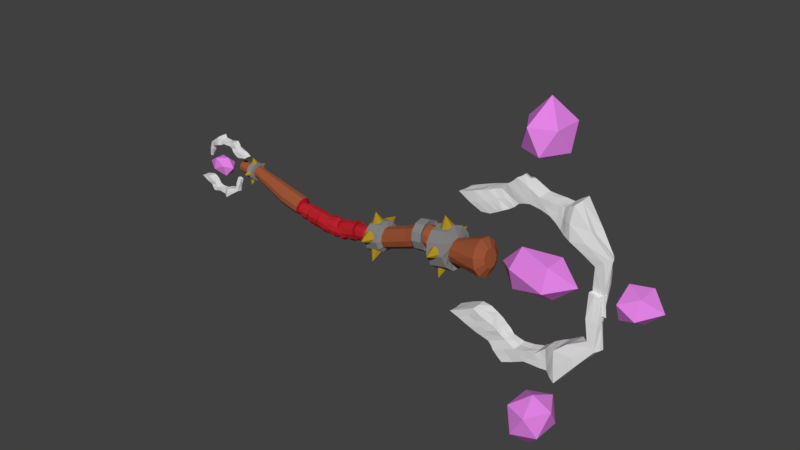 # Source: WandStage3.blend  (saved by Blender 2.77.0; exported with 4.5.12 LTS)
import bpy
from mathutils import Matrix  # noqa: F401  (used for matrix-valued properties, if any)

bpy.ops.wm.read_factory_settings(use_empty=True)
scene = bpy.context.scene
scene.name = 'Scene'

# ---- collections
col_collection_1 = bpy.data.collections.new('Collection 1'); scene.collection.children.link(col_collection_1)

# ---- materials (node trees are filled in below, after node groups)
mat_material = bpy.data.materials.new('Material')
mat_material.alpha_threshold = 0.0
mat_material.use_transparent_shadow = False
mat_material.diffuse_color = (0.3383, 0.09158, 0.03795, 1.0)
mat_material.roughness = 0.5
mat_material_001 = bpy.data.materials.new('Material.001')
mat_material_001.alpha_threshold = 0.0
mat_material_001.use_transparent_shadow = False
mat_material_001.diffuse_color = (0.2496, 0.2496, 0.2496, 1.0)
mat_material_001.roughness = 0.5
mat_material_002 = bpy.data.materials.new('Material.002')
mat_material_002.alpha_threshold = 0.0
mat_material_002.use_transparent_shadow = False
mat_material_002.diffuse_color = (0.4819, 0.01708, 0.02596, 1.0)
mat_material_002.roughness = 0.5
mat_gold = bpy.data.materials.new('Gold')
mat_gold.alpha_threshold = 0.0
mat_gold.use_transparent_shadow = False
mat_gold.diffuse_color = (0.4339, 0.2893, 0.01735, 1.0)
mat_gold.roughness = 0.5
mat_material_003 = bpy.data.materials.new('Material.003')
mat_material_003.alpha_threshold = 0.0
mat_material_003.use_transparent_shadow = False
mat_material_003.diffuse_color = (0.7868, 0.2326, 0.8, 1.0)
mat_material_003.roughness = 0.5
mat_material_004 = bpy.data.materials.new('Material.004')
mat_material_004.alpha_threshold = 0.0
mat_material_004.use_transparent_shadow = False
mat_material_004.roughness = 0.5

# ---- material node trees

# ---- world
world_world = bpy.data.worlds.new('World'); scene.world = world_world
world_world.color = (0.05088, 0.05088, 0.05088)
world_world.use_sun_shadow = False
world_world.sun_shadow_jitter_overblur = 0.0
world_world.cycles.sampling_method = 'MANUAL'

# ---- meshes
me_circle = bpy.data.meshes.new('Circle')
me_circle.from_pydata([(8.067, -0.06416, 14.45), (7.888, -0.4242, 14.35), (7.486, -0.5131, 14.33), (7.163, -0.264, 14.39), (7.163, 0.1356, 14.5), (7.486, 0.3848, 14.56), (7.888, 0.2959, 14.54), (7.592, -0.3022, 15.37), (8.047, 1.269, 13.35), (7.868, 1.176, 13.71), (7.466, 1.153, 13.8), (7.143, 1.218, 13.55), (7.143, 1.321, 13.15), (7.466, 1.385, 12.9), (7.868, 1.362, 12.99), (7.572, 2.19, 13.59), (8.186, 0.8729, 12.04), (8.007, 1.177, 12.25), (7.605, 1.252, 12.31), (7.282, 1.042, 12.16), (7.282, 0.7042, 11.92), (7.605, 0.4939, 11.77), (8.007, 0.5689, 11.83), (7.711, 1.421, 11.26), (8.131, -0.5236, 11.8), (7.952, -0.2051, 11.61), (7.549, -0.1264, 11.56), (7.227, -0.3468, 11.69), (7.227, -0.7004, 11.91), (7.549, -0.9208, 12.04), (7.952, -0.8422, 11.99), (7.655, -1.014, 10.98), (8.131, -1.364, 13.09), (7.952, -1.364, 12.72), (7.549, -1.364, 12.62), (7.227, -1.364, 12.88), (7.227, -1.364, 13.29), (7.549, -1.364, 13.55), (7.952, -1.364, 13.46), (7.655, -2.315, 13.09), (2.08, -0.9894, 12.02), (1.901, -0.9894, 11.65), (1.499, -0.9894, 11.56), (1.176, -0.9894, 11.81), (1.176, -0.9894, 12.23), (1.499, -0.9894, 12.48), (1.901, -0.9894, 12.39), (1.604, -1.941, 12.02), (2.278, -0.5236, 10.96), (2.099, -0.2051, 10.77), (1.696, -0.1264, 10.72), (1.374, -0.3468, 10.86), (1.374, -0.7004, 11.07), (1.696, -0.9208, 11.2), (2.099, -0.8422, 11.15), (1.802, -1.014, 10.15), (2.135, 0.8729, 10.97), (1.956, 1.177, 11.19), (1.554, 1.252, 11.24), (1.231, 1.042, 11.09), (1.231, 0.7042, 10.85), (1.554, 0.4939, 10.71), (1.956, 0.5689, 10.76), (1.66, 1.421, 10.19), (1.997, 0.9384, 12.28), (1.818, 0.8454, 12.64), (1.415, 0.8224, 12.73), (1.093, 0.8868, 12.48), (1.093, 0.99, 12.08), (1.415, 1.054, 11.83), (1.818, 1.031, 11.92), (1.521, 1.859, 12.52), (2.017, -0.06416, 12.77), (1.837, -0.4242, 12.67), (1.435, -0.5131, 12.65), (1.112, -0.264, 12.71), (1.112, 0.1356, 12.82), (1.435, 0.3848, 12.88), (1.837, 0.2959, 12.86), (1.541, -0.3022, 13.69), (-10.62, -0.02263, 13.81), (-10.71, -0.1986, 13.77), (-10.91, -0.2421, 13.76), (-11.07, -0.1203, 13.79), (-11.07, 0.07505, 13.84), (-10.91, 0.1968, 13.87), (-10.71, 0.1534, 13.86), (-10.86, -0.139, 14.26), (-10.63, 0.6293, 13.28), (-10.72, 0.5838, 13.45), (-10.92, 0.5726, 13.5), (-11.08, 0.6041, 13.38), (-11.08, 0.6546, 13.18), (-10.92, 0.686, 13.06), (-10.72, 0.6748, 13.1), (-10.87, 1.08, 13.39), (-10.57, 0.4355, 12.64), (-10.65, 0.5841, 12.74), (-10.85, 0.6208, 12.77), (-11.01, 0.518, 12.7), (-11.01, 0.353, 12.58), (-10.85, 0.2502, 12.51), (-10.65, 0.2869, 12.53), (-10.8, 0.7033, 12.26), (-10.59, -0.2472, 12.52), (-10.68, -0.09151, 12.43), (-10.88, -0.05305, 12.4), (-11.03, -0.1608, 12.47), (-11.03, -0.3337, 12.57), (-10.88, -0.4414, 12.64), (-10.68, -0.403, 12.61), (-10.82, -0.4871, 12.12), (-10.59, -0.6579, 13.15), (-10.68, -0.6579, 12.97), (-10.88, -0.6579, 12.92), (-11.03, -0.6579, 13.05), (-11.03, -0.6579, 13.25), (-10.88, -0.6579, 13.38), (-10.68, -0.6579, 13.33), (-10.82, -1.123, 13.15), (-12.71, -0.5471, 12.97), (-13.18, -0.1713, 12.36), (-13.18, 0.06093, 13.21), (-13.18, -0.5471, 13.73), (-13.18, -1.155, 13.21), (-13.18, -0.9229, 12.36), (-14.21, 0.06093, 12.74), (-14.21, -0.1713, 13.58), (-14.21, -0.9229, 13.58), (-14.21, -1.155, 12.74), (-14.21, -0.5471, 12.21), (-15.21, -0.5471, 12.97), (15.35, -0.6467, 21.74), (14.14, 0.464, 22.49), (15.82, 1.15, 22.49), (16.85, -0.6467, 22.49), (15.82, -2.444, 22.49), (14.14, -1.757, 22.49), (14.89, 1.15, 24.11), (16.57, 0.464, 24.11), (16.57, -1.757, 24.11), (14.89, -2.444, 24.11), (13.85, -0.6467, 24.11), (15.35, -0.6467, 25.69), (15.35, -0.6467, 4.796), (14.14, -1.757, 4.052), (15.82, -2.444, 4.052), (16.85, -0.6467, 4.052), (15.82, 1.15, 4.052), (14.14, 0.464, 4.052), (14.89, -2.444, 2.428), (16.57, -1.757, 2.428), (16.57, 0.464, 2.428), (14.89, 1.15, 2.428), (13.85, -0.6467, 2.428), (15.35, -0.6467, 0.852), (20.26, 0.4766, 13.58), (20.84, -0.396, 12.63), (20.84, -0.9354, 13.94), (20.84, 0.4766, 14.76), (20.84, 1.889, 13.94), (20.84, 1.349, 12.63), (22.12, -0.9354, 13.22), (22.12, -0.396, 14.53), (22.12, 1.349, 14.53), (22.12, 1.889, 13.22), (22.12, 0.4766, 12.4), (23.35, 0.4766, 13.58), (12.08, -1.49e-08, 13.46), (13.48, -0.8727, 12.26), (13.48, -1.412, 13.92), (13.48, -1.49e-08, 14.94), (13.48, 1.412, 13.92), (13.48, 0.8727, 12.26), (15.96, -1.412, 13.0), (15.96, -0.8727, 14.66), (15.96, 0.8727, 14.66), (15.96, 1.412, 13.0), (15.96, -1.49e-08, 11.97), (17.7, -1.49e-08, 13.46), (-11.13, -0.1256, 14.31), (-11.5, -0.099, 14.51), (-11.16, -0.7461, 14.29), (-11.52, -0.7215, 14.51), (-11.84, -0.1177, 14.16), (-12.23, -0.1109, 14.36), (-11.87, -0.7154, 14.14), (-12.23, -0.7425, 14.36), (-11.82, -0.1334, 14.66), (-11.81, -0.7138, 14.67), (-12.46, -0.7102, 14.53), (-12.46, -0.1642, 14.53), (-12.1, -0.1931, 14.83), (-12.09, -0.6473, 14.82), (-12.62, -0.6518, 14.71), (-12.61, -0.1886, 14.72), (-12.21, -0.1466, 15.0), (-12.21, -0.7068, 14.99), (-12.85, -0.7079, 14.86), (-12.87, -0.1647, 14.85), (-12.38, -0.1373, 15.23), (-12.4, -0.7116, 15.22), (-13.04, -0.6881, 15.1), (-13.02, -0.1476, 15.09), (-13.4, -0.7068, 14.87), (-13.4, -0.1324, 14.86), (-13.47, -0.7047, 15.15), (-13.46, -0.1513, 15.15), (-13.74, -0.6931, 14.7), (-13.74, -0.1539, 14.71), (-13.65, -0.6891, 15.18), (-13.65, -0.1553, 15.19), (-14.02, -0.8263, 14.66), (-14.07, -0.01655, 14.65), (-13.86, -0.8306, 15.36), (-13.87, -0.03717, 15.36), (-14.86, -0.6185, 14.38), (-14.76, -0.2299, 14.36), (-14.96, -0.5892, 14.61), (-15.07, -0.282, 14.61), (-15.07, -0.5253, 13.41), (-15.15, -0.3062, 13.41), (-15.3, -0.5033, 13.49), (-15.43, -0.32, 13.47), (-11.34, -0.1049, 14.41), (-11.53, -0.4231, 14.5), (-11.36, -0.714, 14.42), (-11.17, -0.4378, 14.3), (-11.88, -0.722, 14.43), (-12.04, -0.7483, 14.25), (-11.53, -0.7227, 14.22), (-12.24, -0.4413, 14.35), (-12.06, -0.1147, 14.23), (-11.88, -0.4369, 14.15), (-11.86, -0.09355, 14.43), (-11.5, -0.09933, 14.22), (-11.78, -0.4124, 14.67), (-12.14, -0.712, 14.6), (-12.46, -0.4258, 14.53), (-12.14, -0.1319, 14.6), (-11.66, -0.1223, 14.59), (-11.65, -0.7148, 14.59), (-12.34, -0.1112, 14.45), (-12.36, -0.7146, 14.43), (-12.09, -0.4059, 14.82), (-12.35, -0.6519, 14.78), (-12.62, -0.4252, 14.71), (-12.34, -0.1925, 14.77), (-12.53, -0.671, 14.64), (-12.55, -0.1748, 14.62), (-11.95, -0.1783, 14.75), (-11.96, -0.6791, 14.75), (-12.22, -0.4424, 14.99), (-12.53, -0.6918, 14.92), (-12.86, -0.41, 14.86), (-12.53, -0.1498, 14.92), (-12.73, -0.1678, 14.79), (-12.16, -0.174, 14.92), (-12.17, -0.6765, 14.91), (-12.73, -0.6699, 14.79), (-12.4, -0.4195, 15.22), (-12.7, -0.6725, 15.17), (-13.03, -0.4182, 15.1), (-12.7, -0.1515, 15.16), (-12.95, -0.6987, 14.98), (-12.93, -0.1592, 14.98), (-12.31, -0.146, 15.11), (-12.3, -0.6963, 15.12), (-13.4, -0.4272, 14.87), (-13.47, -0.427, 15.15), (-13.42, -0.7051, 15.01), (-13.44, -0.1478, 15.0), (-13.14, -0.7095, 14.85), (-13.14, -0.1597, 14.87), (-13.28, -0.1422, 15.13), (-13.23, -0.7076, 15.11), (-13.75, -0.3964, 14.69), (-13.66, -0.428, 15.17), (-13.69, -0.6997, 14.94), (-13.71, -0.1415, 14.94), (-13.58, -0.16, 14.78), (-13.57, -0.1473, 15.16), (-13.56, -0.6946, 15.16), (-13.56, -0.688, 14.79), (-14.03, -0.4103, 14.66), (-13.88, -0.4037, 15.38), (-13.95, -0.8454, 14.98), (-13.93, 0.003438, 14.99), (-13.75, -0.7833, 15.27), (-13.87, -0.7688, 14.68), (-13.89, -0.07719, 14.68), (-13.76, -0.0807, 15.26), (-14.79, -0.4136, 14.39), (-15.04, -0.4203, 14.61), (-14.92, -0.6055, 14.5), (-14.92, -0.2318, 14.52), (-14.41, -0.1211, 14.52), (-14.41, -0.1729, 15.0), (-14.44, -0.739, 14.96), (-14.36, -0.7287, 14.5), (-15.06, -0.4344, 13.41), (-15.33, -0.426, 13.48), (-15.21, -0.5513, 13.44), (-15.2, -0.2811, 13.44), (-15.16, -0.2579, 14.06), (-15.17, -0.5552, 14.04), (-14.92, -0.6196, 13.93), (-14.9, -0.2742, 13.9), (-15.08, -0.2627, 13.98), (-14.92, -0.4534, 13.9), (-15.05, -0.5862, 13.97), (-15.2, -0.4289, 13.45), (-14.43, -0.3893, 14.51), (-14.44, -0.7526, 14.76), (-14.45, -0.3718, 14.93), (-15.19, -0.3791, 14.09), (-13.77, -0.4123, 15.27), (-13.81, -0.05881, 14.96), (-13.89, -0.4135, 14.68), (-14.44, -0.1078, 14.73), (-13.58, -0.4078, 14.78), (-13.56, -0.7039, 14.97), (-13.57, -0.4276, 15.16), (-13.82, -0.7626, 14.96), (-13.25, -0.4334, 15.13), (-13.16, -0.6889, 15.0), (-13.19, -0.1437, 14.99), (-13.57, -0.1511, 14.98), (-12.62, -0.689, 15.05), (-12.62, -0.1518, 15.05), (-12.32, -0.4368, 15.09), (-12.69, -0.4164, 15.17), (-12.15, -0.4277, 14.91), (-12.75, -0.4167, 14.79), (-12.43, -0.6795, 14.85), (-13.13, -0.4156, 14.88), (-12.23, -0.6668, 14.68), (-12.25, -0.1553, 14.69), (-11.94, -0.3991, 14.75), (-12.43, -0.164, 14.85), (-12.34, -0.4382, 14.45), (-12.01, -0.7389, 14.51), (-12.01, -0.1136, 14.52), (-12.53, -0.4154, 14.62), (-11.66, -0.422, 14.59), (-11.52, -0.4694, 14.22), (-11.71, -0.08748, 14.31), (-12.06, -0.4386, 14.25), (-11.69, -0.7038, 14.33), (-11.37, -0.4176, 14.4), (-16.2, -0.1256, 11.46), (-15.83, -0.099, 11.26), (-16.18, -0.7461, 11.48), (-15.82, -0.7215, 11.26), (-15.5, -0.1177, 11.61), (-15.1, -0.1109, 11.41), (-15.46, -0.7154, 11.62), (-15.1, -0.7425, 11.41), (-15.52, -0.1334, 11.11), (-15.52, -0.7138, 11.1), (-14.87, -0.7102, 11.24), (-14.88, -0.1642, 11.24), (-15.23, -0.1931, 10.94), (-15.25, -0.6473, 10.94), (-14.72, -0.6518, 11.06), (-14.72, -0.1886, 11.04), (-15.12, -0.1466, 10.77), (-15.12, -0.7068, 10.78), (-14.49, -0.7079, 10.91), (-14.46, -0.1647, 10.92), (-14.95, -0.1373, 10.54), (-14.93, -0.7116, 10.55), (-14.3, -0.6881, 10.67), (-14.31, -0.1476, 10.68), (-13.93, -0.7068, 10.9), (-13.93, -0.1324, 10.91), (-13.87, -0.7047, 10.62), (-13.87, -0.1513, 10.62), (-13.59, -0.6931, 11.06), (-13.6, -0.1539, 11.06), (-13.68, -0.6891, 10.59), (-13.68, -0.1553, 10.58), (-13.31, -0.8263, 11.11), (-13.26, -0.01655, 11.12), (-13.47, -0.8306, 10.41), (-13.46, -0.03717, 10.41), (-12.48, -0.6185, 11.38), (-12.57, -0.2299, 11.41), (-12.37, -0.5892, 11.16), (-12.27, -0.282, 11.15), (-12.26, -0.5253, 12.36), (-12.18, -0.3062, 12.36), (-12.04, -0.5033, 12.28), (-11.9, -0.32, 12.3), (-15.99, -0.1049, 11.36), (-15.8, -0.4231, 11.27), (-15.98, -0.714, 11.35), (-16.17, -0.4378, 11.47), (-15.45, -0.722, 11.34), (-15.3, -0.7483, 11.52), (-15.8, -0.7227, 11.55), (-15.09, -0.4413, 11.42), (-15.27, -0.1147, 11.54), (-15.45, -0.4369, 11.62), (-15.47, -0.09355, 11.34), (-15.84, -0.09933, 11.54), (-15.55, -0.4124, 11.1), (-15.19, -0.712, 11.17), (-14.88, -0.4258, 11.24), (-15.19, -0.1319, 11.16), (-15.67, -0.1223, 11.18), (-15.68, -0.7148, 11.18), (-14.99, -0.1112, 11.32), (-14.98, -0.7146, 11.34), (-15.24, -0.4059, 10.95), (-14.99, -0.6519, 10.99), (-14.71, -0.4252, 11.06), (-15.0, -0.1925, 11.0), (-14.8, -0.671, 11.13), (-14.78, -0.1748, 11.14), (-15.38, -0.1783, 11.02), (-15.37, -0.6791, 11.02), (-15.11, -0.4424, 10.78), (-14.8, -0.6918, 10.85), (-14.47, -0.41, 10.91), (-14.8, -0.1498, 10.85), (-14.6, -0.1678, 10.98), (-15.17, -0.174, 10.85), (-15.17, -0.6765, 10.86), (-14.6, -0.6699, 10.98), (-14.93, -0.4195, 10.55), (-14.63, -0.6725, 10.59), (-14.3, -0.4182, 10.67), (-14.63, -0.1515, 10.61), (-14.38, -0.6987, 10.79), (-14.4, -0.1592, 10.79), (-15.03, -0.146, 10.66), (-15.03, -0.6963, 10.65), (-13.93, -0.4272, 10.9), (-13.86, -0.427, 10.62), (-13.91, -0.7051, 10.76), (-13.9, -0.1478, 10.76), (-14.19, -0.7095, 10.92), (-14.19, -0.1597, 10.9), (-14.05, -0.1422, 10.64), (-14.1, -0.7076, 10.66), (-13.58, -0.3964, 11.08), (-13.68, -0.428, 10.6), (-13.64, -0.6997, 10.83), (-13.62, -0.1415, 10.83), (-13.75, -0.16, 10.98), (-13.76, -0.1473, 10.61), (-13.77, -0.6946, 10.6), (-13.77, -0.688, 10.98), (-13.3, -0.4103, 11.11), (-13.45, -0.4037, 10.39), (-13.39, -0.8454, 10.79), (-13.4, 0.003438, 10.78), (-13.58, -0.7833, 10.5), (-13.46, -0.7688, 11.09), (-13.44, -0.07719, 11.09), (-13.57, -0.0807, 10.51), (-12.55, -0.4136, 11.38), (-12.29, -0.4203, 11.16), (-12.41, -0.6055, 11.27), (-12.41, -0.2318, 11.25), (-12.92, -0.1211, 11.25), (-12.92, -0.1729, 10.77), (-12.89, -0.739, 10.81), (-12.97, -0.7287, 11.27), (-12.27, -0.4344, 12.36), (-12.01, -0.426, 12.29), (-12.12, -0.5513, 12.33), (-12.13, -0.2811, 12.32), (-12.17, -0.2579, 11.71), (-12.16, -0.5552, 11.72), (-12.41, -0.6196, 11.84), (-12.43, -0.2742, 11.86), (-12.26, -0.2627, 11.79), (-12.42, -0.4534, 11.87), (-12.28, -0.5862, 11.8), (-12.14, -0.4289, 12.32), (-12.91, -0.3893, 11.26), (-12.89, -0.7526, 11.01), (-12.88, -0.3718, 10.84), (-12.15, -0.3791, 11.68), (-13.56, -0.4123, 10.5), (-13.52, -0.05881, 10.8), (-13.44, -0.4135, 11.09), (-12.89, -0.1078, 11.04), (-13.75, -0.4078, 10.98), (-13.77, -0.7039, 10.8), (-13.77, -0.4276, 10.61), (-13.51, -0.7626, 10.81), (-14.08, -0.4334, 10.64), (-14.18, -0.6889, 10.77), (-14.15, -0.1437, 10.78), (-13.77, -0.1511, 10.79), (-14.72, -0.689, 10.72), (-14.71, -0.1518, 10.72), (-15.01, -0.4368, 10.68), (-14.65, -0.4164, 10.6), (-15.19, -0.4277, 10.86), (-14.59, -0.4167, 10.98), (-14.91, -0.6795, 10.92), (-14.2, -0.4156, 10.89), (-15.1, -0.6668, 11.09), (-15.08, -0.1553, 11.08), (-15.39, -0.3991, 11.02), (-14.9, -0.164, 10.92), (-14.99, -0.4382, 11.32), (-15.32, -0.7389, 11.25), (-15.32, -0.1136, 11.25), (-14.8, -0.4154, 11.15), (-15.67, -0.422, 11.18), (-15.82, -0.4694, 11.55), (-15.63, -0.08748, 11.45), (-15.28, -0.4386, 11.52), (-15.65, -0.7038, 11.43), (-15.96, -0.4176, 11.37), (8.706, 0.2158, 8.849), (9.913, 0.2728, 8.381), (8.756, -1.114, 8.903), (9.947, -1.061, 8.405), (10.52, 0.2328, 9.695), (11.79, 0.2472, 9.276), (10.61, -1.048, 9.775), (11.79, -1.106, 9.272), (10.92, 0.1991, 8.062), (10.91, -1.044, 8.035), (12.58, -1.037, 8.837), (12.56, 0.1331, 8.84), (11.85, 0.07121, 7.686), (11.81, -0.902, 7.685), (13.17, -0.9117, 8.334), (13.17, 0.08086, 8.295), (12.3, 0.1709, 7.195), (12.3, -1.03, 7.225), (13.94, -1.032, 7.974), (13.99, 0.1321, 8.028), (12.99, 0.1907, 6.534), (13.03, -1.04, 6.591), (14.68, -0.9894, 7.315), (14.64, 0.1685, 7.325), (15.49, -1.03, 8.249), (15.48, 0.2011, 8.289), (15.92, -1.025, 7.369), (15.91, 0.1608, 7.392), (16.28, -1.0, 8.971), (16.27, 0.1553, 8.955), (16.46, -0.9916, 7.396), (16.47, 0.1521, 7.343), (17.01, -1.285, 9.273), (17.14, 0.4494, 9.334), (17.2, -1.295, 6.907), (17.22, 0.4053, 6.923), (19.07, -0.8404, 10.61), (18.8, -0.007683, 10.64), (19.57, -0.7774, 9.947), (19.86, -0.1193, 9.982), (18.8, -0.6405, 13.89), (19.0, -0.1711, 13.92), (19.48, -0.5934, 13.76), (19.84, -0.2007, 13.9), (9.37, 0.2602, 8.633), (9.987, -0.4217, 8.442), (9.425, -1.045, 8.608), (8.794, -0.4531, 8.878), (10.88, -1.062, 8.852), (11.15, -1.118, 9.52), (9.724, -1.064, 9.34), (11.81, -0.4607, 9.318), (11.2, 0.2391, 9.603), (10.62, -0.4511, 9.77), (10.84, 0.2845, 8.83), (9.638, 0.2721, 9.311), (10.84, -0.3987, 8.015), (11.76, -1.041, 8.451), (12.57, -0.4274, 8.846), (11.77, 0.2023, 8.43), (10.43, 0.2228, 8.215), (10.4, -1.047, 8.224), (12.18, 0.2465, 9.043), (12.2, -1.046, 9.099), (11.82, -0.3847, 7.694), (12.48, -0.9119, 7.98), (13.18, -0.4262, 8.334), (12.45, 0.07247, 8.0), (12.87, -0.9527, 8.522), (12.92, 0.1104, 8.585), (11.36, 0.1028, 7.846), (11.4, -0.9702, 7.848), (12.33, -0.463, 7.233), (13.12, -0.9973, 7.605), (13.99, -0.3935, 7.996), (13.13, 0.1639, 7.623), (13.56, 0.1253, 8.133), (12.09, 0.1121, 7.431), (12.1, -0.9645, 7.467), (13.56, -0.9505, 8.135), (13.03, -0.4139, 6.588), (13.83, -0.9559, 6.886), (14.67, -0.411, 7.312), (13.82, 0.1603, 6.93), (14.34, -1.012, 7.653), (14.29, 0.1437, 7.637), (12.67, 0.1722, 6.871), (12.67, -1.007, 6.843), (15.49, -0.4303, 8.248), (15.93, -0.4299, 7.393), (15.65, -1.026, 7.82), (15.7, 0.1682, 7.835), (14.75, -1.035, 8.175), (14.77, 0.1428, 8.115), (15.38, 0.1803, 7.352), (15.24, -1.031, 7.372), (16.3, -0.3643, 9.015), (16.47, -0.4322, 7.409), (16.36, -1.014, 8.188), (16.4, 0.1817, 8.183), (15.9, 0.142, 8.627), (16.22, 0.1693, 7.402), (16.18, -1.003, 7.383), (15.85, -0.9892, 8.606), (17.05, -0.3943, 9.267), (17.27, -0.3801, 6.873), (17.09, -1.326, 8.188), (17.06, 0.4923, 8.15), (16.82, -1.193, 7.14), (16.61, -1.162, 9.121), (16.66, 0.3195, 9.142), (16.83, 0.312, 7.187), (18.88, -0.4013, 10.57), (19.78, -0.4156, 9.973), (19.35, -0.8124, 10.26), (19.37, -0.01166, 10.22), (17.95, 0.2255, 9.938), (18.39, 0.1144, 8.384), (18.44, -1.098, 8.526), (17.81, -1.076, 9.969), (18.77, -0.4458, 13.87), (19.56, -0.4278, 13.79), (19.2, -0.6962, 13.86), (19.18, -0.1173, 13.84), (19.63, -0.06761, 11.83), (19.63, -0.7046, 11.88), (18.84, -0.8427, 12.13), (18.76, -0.1025, 12.19), (19.32, -0.07801, 12.05), (18.8, -0.4865, 12.2), (19.24, -0.7711, 12.06), (19.17, -0.4341, 13.84), (17.99, -0.3491, 9.984), (18.27, -1.128, 9.178), (18.45, -0.3117, 8.621), (19.72, -0.3273, 11.75), (16.87, -0.3984, 7.15), (16.7, 0.3589, 8.165), (16.67, -0.401, 9.127), (18.24, 0.254, 9.27), (15.91, -0.3888, 8.625), (16.02, -1.023, 8.007), (16.2, -0.4312, 7.392), (16.72, -1.149, 8.202), (15.3, -0.4437, 7.336), (14.93, -0.9912, 7.687), (14.99, 0.177, 7.76), (16.04, 0.1613, 7.983), (13.48, -0.9914, 7.241), (13.48, 0.1597, 7.255), (12.69, -0.4509, 6.944), (13.78, -0.4072, 6.882), (12.05, -0.4314, 7.45), (13.6, -0.4078, 8.17), (12.77, -0.9709, 7.781), (14.75, -0.4056, 8.077), (12.08, -0.9438, 8.234), (12.15, 0.1522, 8.205), (11.33, -0.3702, 7.846), (12.78, 0.1335, 7.794), (12.17, -0.454, 9.051), (11.32, -1.098, 8.647), (11.33, 0.2415, 8.632), (12.85, -0.4051, 8.594), (10.43, -0.4192, 8.23), (9.682, -0.5208, 9.344), (10.3, 0.2975, 9.133), (11.21, -0.4549, 9.541), (10.26, -1.023, 9.057), (9.446, -0.4098, 8.677), (8.9, -0.6402, 17.67), (10.12, -0.6972, 18.1), (8.948, 0.6892, 17.61), (10.15, 0.6365, 18.08), (10.69, -0.6572, 16.77), (11.98, -0.6716, 17.16), (10.78, 0.6235, 16.69), (11.97, 0.6816, 17.16), (11.13, -0.6235, 18.4), (11.12, 0.6201, 18.42), (12.78, 0.6124, 17.58), (12.76, -0.5575, 17.57), (12.07, -0.4956, 18.75), (12.03, 0.4776, 18.75), (13.38, 0.4873, 18.06), (13.38, -0.5053, 18.1), (12.54, -0.5953, 19.23), (12.54, 0.6052, 19.2), (14.16, 0.6074, 18.4), (14.21, -0.5565, 18.35), (13.24, -0.6151, 19.87), (13.28, 0.6154, 19.81), (14.92, 0.565, 19.04), (14.87, -0.593, 19.03), (15.7, 0.6051, 18.09), (15.69, -0.6255, 18.05), (16.15, 0.6005, 18.95), (16.14, -0.5852, 18.93), (16.46, 0.5757, 17.34), (16.46, -0.5797, 17.36), (16.69, 0.5672, 18.91), (16.71, -0.5765, 18.97), (17.19, 0.861, 17.02), (17.32, -0.8738, 16.96), (17.44, 0.8702, 19.38), (17.46, -0.8297, 19.37), (19.21, 0.416, 15.63), (18.94, -0.4167, 15.61), (19.73, 0.353, 16.28), (20.02, -0.3051, 16.24), (18.85, 0.2161, 12.36), (19.06, -0.2533, 12.32), (19.54, 0.169, 12.47), (19.9, -0.2237, 12.32), (9.57, -0.6846, 17.87), (10.19, -0.002683, 18.04), (9.625, 0.6205, 17.89), (8.988, 0.0287, 17.64), (11.08, 0.6376, 17.61), (11.33, 0.6941, 16.93), (9.905, 0.6391, 17.15), (11.99, 0.03626, 17.12), (11.38, -0.6635, 16.85), (10.79, 0.02669, 16.7), (11.03, -0.7089, 17.63), (9.819, -0.6965, 17.18), (11.05, -0.02566, 18.44), (11.96, 0.6162, 17.98), (12.76, 0.002986, 17.57), (11.97, -0.6267, 18.01), (10.64, -0.6472, 18.26), (10.61, 0.6223, 18.25), (12.37, -0.6709, 17.38), (12.39, 0.6219, 17.32), (12.04, -0.03971, 18.74), (12.7, 0.4875, 18.44), (13.39, 0.0018, 18.06), (12.67, -0.4969, 18.42), (13.07, 0.5283, 17.88), (13.12, -0.5348, 17.82), (11.58, -0.5272, 18.6), (11.62, 0.5458, 18.6), (12.56, 0.03864, 19.19), (13.35, 0.5729, 18.79), (14.2, -0.03086, 18.38), (13.36, -0.5883, 18.78), (13.77, -0.5497, 18.25), (12.32, -0.5365, 19.0), (12.33, 0.5401, 18.96), (13.77, 0.5261, 18.25), (13.28, -0.01055, 19.81), (14.08, 0.5315, 19.49), (14.91, -0.01337, 19.05), (14.06, -0.5847, 19.45), (14.56, 0.5876, 18.71), (14.51, -0.5681, 18.73), (12.92, -0.5966, 19.54), (12.92, 0.5825, 19.57), (15.7, 0.005905, 18.09), (16.16, 0.005522, 18.93), (15.87, 0.6013, 18.51), (15.92, -0.5926, 18.49), (14.96, 0.6108, 18.18), (14.98, -0.5672, 18.24), (15.61, -0.6047, 18.99), (15.47, 0.6068, 18.97), (16.49, -0.06009, 17.3), (16.7, 0.007775, 18.9), (16.57, 0.5899, 18.12), (16.61, -0.6061, 18.13), (16.1, -0.5664, 17.7), (16.45, -0.5937, 18.91), (16.41, 0.5789, 18.93), (16.04, 0.5648, 17.72), (17.23, -0.03014, 17.03), (17.51, -0.0443, 19.41), (17.3, 0.902, 18.1), (17.27, -0.9167, 18.14), (17.06, 0.7689, 19.16), (16.79, 0.738, 17.18), (16.84, -0.7439, 17.16), (17.07, -0.7364, 19.11), (19.03, -0.0231, 15.68), (19.94, -0.008815, 16.25), (19.5, 0.388, 15.97), (19.52, -0.4127, 16.01), (18.11, -0.6499, 16.33), (18.59, -0.5388, 17.87), (18.64, 0.674, 17.73), (17.97, 0.6521, 16.3), (18.83, 0.02135, 12.38), (19.62, 0.00335, 12.44), (19.26, 0.2718, 12.38), (19.24, -0.3071, 12.39), (19.74, -0.3568, 14.39), (19.74, 0.2802, 14.34), (18.94, 0.4183, 14.12), (18.86, -0.3219, 14.06), (19.42, -0.3464, 14.18), (18.9, 0.06212, 14.04), (19.34, 0.3467, 14.18), (19.22, 0.009661, 12.4), (18.15, -0.07529, 16.28), (18.45, 0.7033, 17.08), (18.64, -0.1127, 17.64), (19.83, -0.09711, 14.47), (17.11, -0.02598, 19.15), (16.91, -0.7833, 18.14), (16.86, -0.02337, 17.18), (18.41, -0.6784, 16.99), (16.1, -0.03563, 17.7), (16.23, 0.5988, 18.31), (16.43, 0.006753, 18.92), (16.93, 0.7246, 18.1), (15.53, 0.01925, 19.0), (15.16, 0.5668, 18.66), (15.21, -0.6014, 18.59), (16.26, -0.5857, 18.34), (13.71, 0.567, 19.15), (13.72, -0.5841, 19.13), (12.94, 0.0265, 19.47), (14.03, -0.01719, 19.5), (12.28, 0.007004, 18.98), (13.81, -0.0166, 18.22), (12.99, 0.5465, 18.63), (14.96, -0.01882, 18.28), (12.29, 0.5194, 18.19), (12.36, -0.5766, 18.22), (11.55, -0.05416, 18.6), (13.0, -0.5579, 18.61), (12.36, 0.02961, 17.37), (11.51, 0.6737, 17.8), (11.53, -0.6659, 17.81), (13.04, -0.01932, 17.81), (10.64, -0.005231, 18.24), (9.863, 0.09635, 17.15), (10.48, -0.7219, 17.34), (11.38, 0.03051, 16.91), (10.45, 0.5986, 17.42), (9.644, -0.01458, 17.82), (-12.07, 0.4616, 13.19), (-12.07, 0.3883, 13.43), (-12.07, 0.1918, 13.61), (-12.07, -0.0657, 13.64), (-12.07, -0.3023, 13.53), (-12.07, -0.4429, 13.32), (-12.07, -0.4429, 13.06), (-12.07, -0.3023, 12.84), (-12.07, -0.0657, 12.73), (-12.07, 0.1918, 12.77), (-12.07, 0.3883, 12.94), (-11.74, 0.3883, 13.43), (-11.74, 0.4616, 13.19), (-11.74, 0.1918, 13.61), (-11.74, -0.0657, 13.64), (-11.74, -0.3023, 13.53), (-11.74, -0.4429, 13.32), (-11.74, -0.4429, 13.06), (-11.74, -0.3023, 12.84), (-11.74, -0.0657, 12.73), (-11.74, 0.1918, 12.77), (-11.74, 0.3883, 12.94), (-11.47, 0.3883, 13.38), (-11.47, 0.4616, 13.13), (-11.47, 0.1918, 13.55), (-11.47, -0.0657, 13.58), (-11.47, -0.3023, 13.47), (-11.47, -0.4429, 13.26), (-11.47, -0.4429, 13.0), (-11.47, -0.3023, 12.78), (-11.47, -0.0657, 12.67), (-11.47, 0.1918, 12.71), (-11.47, 0.3883, 12.88), (-11.08, 0.3883, 13.38), (-11.08, 0.4616, 13.13), (-11.08, 0.1918, 13.55), (-11.08, -0.0657, 13.58), (-11.08, -0.3023, 13.47), (-11.08, -0.4429, 13.26), (-11.08, -0.4429, 13.0), (-11.08, -0.3023, 12.78), (-11.08, -0.0657, 12.67), (-11.08, 0.1918, 12.71), (-11.08, 0.3883, 12.88), (-10.52, 0.3883, 13.38), (-10.52, 0.4616, 13.13), (-10.52, 0.1918, 13.55), (-10.52, -0.0657, 13.58), (-10.52, -0.3023, 13.47), (-10.52, -0.4429, 13.26), (-10.52, -0.4429, 13.0), (-10.52, -0.3023, 12.78), (-10.52, -0.0657, 12.67), (-10.52, 0.1918, 12.71), (-10.52, 0.3883, 12.88), (-10.34, 0.3883, 13.38), (-10.34, 0.4616, 13.13), (-10.34, 0.1918, 13.55), (-10.34, -0.0657, 13.58), (-10.34, -0.3023, 13.47), (-10.34, -0.4429, 13.26), (-10.34, -0.4429, 13.0), (-10.34, -0.3023, 12.78), (-10.34, -0.0657, 12.67), (-10.34, 0.1918, 12.71), (-10.34, 0.3883, 12.88), (-7.332, 0.6022, 12.46), (-7.428, 0.7158, 12.09), (-7.266, 0.2974, 12.72), (-7.252, -0.1019, 12.77), (-7.293, -0.4688, 12.61), (-7.378, -0.6868, 12.28), (-7.479, -0.6868, 11.89), (-7.563, -0.4688, 11.56), (-7.605, -0.1019, 11.4), (-7.591, 0.2974, 11.45), (-7.525, 0.6022, 11.71), (-5.824, 0.6022, 12.07), (-5.92, 0.7158, 11.7), (-5.758, 0.2974, 12.33), (-5.744, -0.1019, 12.38), (-5.786, -0.4688, 12.22), (-5.87, -0.6868, 11.89), (-5.971, -0.6868, 11.5), (-6.055, -0.4688, 11.17), (-6.097, -0.1019, 11.01), (-6.083, 0.2974, 11.07), (-6.017, 0.6022, 11.32), (-5.306, 0.3671, 11.68), (-5.403, 0.4364, 11.46), (-5.24, 0.1813, 11.84), (-5.226, -0.06211, 11.87), (-5.268, -0.2858, 11.77), (-5.352, -0.4187, 11.57), (-5.453, -0.4187, 11.34), (-5.537, -0.2858, 11.14), (-5.579, -0.06211, 11.04), (-5.565, 0.1813, 11.08), (-5.499, 0.3671, 11.23), (-4.855, 0.3671, 11.61), (-4.952, 0.4364, 11.39), (-4.789, 0.1813, 11.77), (-4.775, -0.06211, 11.8), (-4.817, -0.2858, 11.7), (-4.901, -0.4187, 11.5), (-5.002, -0.4187, 11.27), (-5.086, -0.2858, 11.07), (-5.128, -0.06211, 10.97), (-5.114, 0.1813, 11.01), (-5.048, 0.3671, 11.16), (-4.308, 0.4244, 11.57), (-4.419, 0.5045, 11.3), (-4.232, 0.2096, 11.74), (-4.215, -0.07179, 11.78), (-4.264, -0.3304, 11.67), (-4.361, -0.484, 11.44), (-4.478, -0.484, 11.17), (-4.575, -0.3304, 10.94), (-4.624, -0.07179, 10.83), (-4.607, 0.2096, 10.87), (-4.531, 0.4244, 11.04), (-3.847, 0.4886, 11.54), (-3.976, 0.5808, 11.24), (-3.76, 0.2413, 11.74), (-3.741, -0.08266, 11.79), (-3.796, -0.3803, 11.66), (-3.909, -0.5573, 11.39), (-4.043, -0.5573, 11.08), (-4.155, -0.3803, 10.82), (-4.211, -0.08266, 10.69), (-4.192, 0.2413, 10.73), (-4.104, 0.4886, 10.94), (-3.174, 0.5079, 11.44), (-3.307, 0.6038, 11.13), (-3.083, 0.2508, 11.66), (-3.063, -0.08593, 11.7), (-3.121, -0.3954, 11.57), (-3.238, -0.5793, 11.29), (-3.377, -0.5793, 10.97), (-3.494, -0.3954, 10.7), (-3.551, -0.08593, 10.56), (-3.532, 0.2508, 10.61), (-3.441, 0.5079, 10.82), (-2.417, 0.5718, 11.32), (-2.414, 0.5858, 10.99), (-2.42, 0.3763, 11.6), (-2.422, 0.06127, 11.73), (-2.421, -0.2732, 11.66), (-2.419, -0.5209, 11.43), (-2.415, -0.6033, 11.11), (-2.412, -0.4941, 10.79), (-2.409, -0.228, 10.58), (-2.409, 0.1104, 10.55), (-2.411, 0.4138, 10.7), (-1.888, 0.519, 11.3), (-1.714, 0.5317, 11.01), (-2.03, 0.3415, 11.53), (-2.095, 0.05561, 11.64), (-2.064, -0.248, 11.59), (-1.945, -0.4728, 11.39), (-1.776, -0.5476, 11.11), (-1.612, -0.4485, 10.84), (-1.504, -0.207, 10.66), (-1.486, 0.1002, 10.63), (-1.565, 0.3756, 10.76), (-1.056, 0.4713, 11.46), (-0.898, 0.4829, 11.2), (-1.185, 0.3101, 11.68), (-1.244, 0.0505, 11.77), (-1.215, -0.2252, 11.73), (-1.107, -0.4294, 11.55), (-0.9543, -0.4972, 11.3), (-0.8049, -0.4072, 11.05), (-0.7067, -0.1879, 10.89), (-0.6907, 0.09103, 10.86), (-0.762, 0.3411, 10.98), (-0.4534, 0.4713, 11.59), (-0.3983, 0.4829, 11.32), (-0.4984, 0.3101, 11.82), (-0.5192, 0.0505, 11.92), (-0.5091, -0.2252, 11.87), (-0.4714, -0.4294, 11.68), (-0.418, -0.4972, 11.41), (-0.3658, -0.4072, 11.15), (-0.3315, -0.1879, 10.98), (-0.3259, 0.09103, 10.96), (-0.3508, 0.3411, 11.08), (0.6378, 0.4713, 11.67), (0.6928, 0.4829, 11.4), (0.5927, 0.3101, 11.9), (0.5719, 0.0505, 12.0), (0.582, -0.2252, 11.95), (0.6197, -0.4294, 11.76), (0.6732, -0.4972, 11.49), (0.7253, -0.4072, 11.23), (0.7596, -0.1879, 11.06), (0.7652, 0.09103, 11.03), (0.7403, 0.3411, 11.16), (0.9752, 0.7731, 11.96), (1.03, 0.792, 11.5), (0.9302, 0.5087, 12.33), (0.9094, 0.08283, 12.51), (0.9195, -0.3693, 12.42), (0.9572, -0.7042, 12.11), (1.011, -0.8155, 11.67), (1.063, -0.6679, 11.23), (1.097, -0.3082, 10.95), (1.103, 0.1493, 10.9), (1.078, 0.5595, 11.11), (2.406, 0.7731, 12.13), (2.461, 0.792, 11.68), (2.361, 0.5087, 12.51), (2.34, 0.08283, 12.68), (2.351, -0.3693, 12.6), (2.388, -0.7042, 12.28), (2.442, -0.8155, 11.84), (2.494, -0.6679, 11.41), (2.528, -0.3082, 11.12), (2.534, 0.1493, 11.08), (2.509, 0.5595, 11.28), (4.545, 0.7731, 12.91), (4.773, 0.792, 12.51), (4.358, 0.5087, 13.23), (4.272, 0.08283, 13.38), (4.314, -0.3693, 13.31), (4.47, -0.7042, 13.04), (4.692, -0.8155, 12.65), (4.908, -0.6679, 12.27), (5.05, -0.3082, 12.02), (5.073, 0.1493, 11.98), (4.97, 0.5595, 12.16), (5.465, 0.7731, 13.41), (5.523, 0.792, 12.95), (5.418, 0.5087, 13.78), (5.396, 0.08283, 13.96), (5.406, -0.3693, 13.87), (5.446, -0.7042, 13.56), (5.502, -0.8155, 13.12), (5.557, -0.6679, 12.68), (5.593, -0.3082, 12.4), (5.599, 0.1493, 12.35), (5.573, 0.5595, 12.56), (6.035, 0.7731, 13.48), (6.093, 0.792, 13.03), (5.988, 0.5087, 13.86), (5.966, 0.08283, 14.03), (5.977, -0.3693, 13.94), (6.016, -0.7042, 13.63), (6.072, -0.8155, 13.19), (6.127, -0.6679, 12.76), (6.163, -0.3082, 12.47), (6.169, 0.1493, 12.43), (6.143, 0.5595, 12.63), (6.98, 0.8584, 13.26), (6.96, 0.8794, 12.75), (6.997, 0.5648, 13.68), (7.005, 0.09197, 13.87), (7.001, -0.4101, 13.78), (6.987, -0.7819, 13.43), (6.967, -0.9055, 12.93), (6.947, -0.7416, 12.45), (6.934, -0.3423, 12.13), (6.932, 0.1658, 12.08), (6.942, 0.6212, 12.31), (8.367, 0.8584, 13.2), (8.346, 0.8794, 12.69), (8.384, 0.5648, 13.62), (8.392, 0.09197, 13.81), (8.388, -0.4101, 13.72), (8.374, -0.7819, 13.37), (8.353, -0.9055, 12.87), (8.334, -0.7416, 12.39), (8.321, -0.3423, 12.07), (8.319, 0.1658, 12.02), (8.328, 0.6212, 12.25), (10.71, 1.377, 13.17), (10.85, 1.138, 12.45), (10.57, 1.178, 13.91), (10.47, 0.6059, 14.42), (10.44, -0.1588, 14.55), (10.5, -0.8731, 14.25), (10.62, -1.31, 13.62), (10.77, -1.331, 12.86), (10.9, -0.9298, 12.21), (10.96, -0.233, 11.88), (10.95, 0.5377, 11.96), (-11.05, 0.5996, 13.51), (-11.05, 0.7128, 13.13), (-11.05, 0.2961, 13.77), (-11.05, -0.1014, 13.83), (-11.05, -0.4668, 13.66), (-11.05, -0.6839, 13.33), (-11.05, -0.6839, 12.93), (-11.05, -0.4668, 12.59), (-11.05, -0.1014, 12.42), (-11.05, 0.2961, 12.48), (-11.05, 0.5996, 12.74), (-10.56, 0.5996, 13.51), (-10.56, 0.7128, 13.13), (-10.56, 0.2961, 13.77), (-10.56, -0.1014, 13.83), (-10.56, -0.4668, 13.66), (-10.56, -0.6839, 13.33), (-10.56, -0.6839, 12.93), (-10.56, -0.4668, 12.59), (-10.56, -0.1014, 12.42), (-10.56, 0.2961, 12.48), (-10.56, 0.5996, 12.74), (-5.808, 0.421, 11.8), (-5.894, 0.5005, 11.54), (-5.748, 0.2079, 11.98), (-5.736, -0.07123, 12.02), (-5.773, -0.3277, 11.9), (-5.849, -0.4802, 11.68), (-5.94, -0.4802, 11.41), (-6.016, -0.3277, 11.18), (-6.053, -0.07123, 11.07), (-6.04, 0.2079, 11.11), (-5.981, 0.421, 11.28), (-5.342, 0.421, 11.71), (-5.429, 0.5005, 11.45), (-5.283, 0.2079, 11.89), (-5.27, -0.07123, 11.92), (-5.307, -0.3277, 11.81), (-5.383, -0.4802, 11.59), (-5.474, -0.4802, 11.32), (-5.55, -0.3277, 11.09), (-5.587, -0.07123, 10.98), (-5.575, 0.2079, 11.02), (-5.515, 0.421, 11.19), (-5.302, 0.5272, 11.8), (-5.395, 0.6267, 11.47), (-5.238, 0.2604, 12.02), (-5.224, -0.08919, 12.07), (-5.265, -0.4104, 11.92), (-5.347, -0.6013, 11.64), (-5.444, -0.6013, 11.3), (-5.526, -0.4104, 11.02), (-5.567, -0.08919, 10.88), (-5.553, 0.2604, 10.93), (-5.489, 0.5272, 11.15), (-4.865, 0.5272, 11.7), (-4.959, 0.6267, 11.37), (-4.801, 0.2604, 11.92), (-4.788, -0.08919, 11.96), (-4.828, -0.4104, 11.82), (-4.91, -0.6013, 11.54), (-5.007, -0.6013, 11.2), (-5.089, -0.4104, 10.92), (-5.13, -0.08919, 10.78), (-5.116, 0.2604, 10.83), (-5.052, 0.5272, 11.05), (-4.8, 0.5199, 11.72), (-4.865, 0.618, 11.4), (-4.756, 0.2567, 11.94), (-4.746, -0.08795, 11.99), (-4.774, -0.4047, 11.85), (-4.831, -0.593, 11.57), (-4.899, -0.593, 11.24), (-4.956, -0.4047, 10.96), (-4.984, -0.08795, 10.82), (-4.975, 0.2567, 10.87), (-4.93, 0.5199, 11.08), (-4.43, 0.601, 11.66), (-4.506, 0.7144, 11.29), (-4.379, 0.2968, 11.91), (-4.368, -0.1017, 11.96), (-4.401, -0.4678, 11.8), (-4.467, -0.6854, 11.48), (-4.545, -0.6854, 11.09), (-4.611, -0.4678, 10.77), (-4.644, -0.1017, 10.61), (-4.632, 0.2968, 10.67), (-4.581, 0.601, 10.92), (-4.296, 0.5185, 11.63), (-4.396, 0.6164, 11.31), (-4.228, 0.256, 11.85), (-4.213, -0.08772, 11.9), (-4.257, -0.4036, 11.76), (-4.344, -0.5914, 11.48), (-4.448, -0.5914, 11.15), (-4.536, -0.4036, 10.87), (-4.579, -0.08772, 10.73), (-4.564, 0.256, 10.78), (-4.496, 0.5185, 10.99), (-3.884, 0.597, 11.59), (-3.999, 0.7096, 11.23), (-3.806, 0.2948, 11.85), (-3.789, -0.101, 11.9), (-3.838, -0.4647, 11.74), (-3.939, -0.6809, 11.42), (-4.059, -0.6809, 11.04), (-4.16, -0.4647, 10.72), (-4.209, -0.101, 10.56), (-4.192, 0.2948, 10.61), (-4.114, 0.597, 10.86), (-3.792, 0.5341, 11.57), (-3.886, 0.6349, 11.24), (-3.728, 0.2638, 11.79), (-3.714, -0.09036, 11.84), (-3.754, -0.4158, 11.7), (-3.837, -0.6092, 11.41), (-3.934, -0.6092, 11.07), (-4.017, -0.4158, 10.78), (-4.057, -0.09036, 10.64), (-4.043, 0.2638, 10.69), (-3.979, 0.5341, 10.91), (-3.3, 0.5553, 11.47), (-3.397, 0.66, 11.13), (-3.233, 0.2742, 11.7), (-3.219, -0.09393, 11.75), (-3.261, -0.4322, 11.6), (-3.346, -0.6333, 11.31), (-3.448, -0.6333, 10.95), (-3.533, -0.4322, 10.65), (-3.576, -0.09393, 10.5), (-3.561, 0.2742, 10.55), (-3.495, 0.5553, 10.79), (-3.129, 0.6069, 11.51), (-3.244, 0.7215, 11.13), (-3.051, 0.2997, 11.76), (-3.034, -0.1027, 11.81), (-3.084, -0.4725, 11.65), (-3.184, -0.6923, 11.33), (-3.304, -0.6923, 10.94), (-3.404, -0.4725, 10.61), (-3.454, -0.1027, 10.45), (-3.437, 0.2997, 10.5), (-3.359, 0.6069, 10.76), (-2.48, 0.6833, 11.36), (-2.477, 0.7, 10.96), (-2.483, 0.4496, 11.69), (-2.484, 0.07321, 11.84), (-2.483, -0.3265, 11.77), (-2.481, -0.6225, 11.49), (-2.478, -0.7209, 11.1), (-2.475, -0.5904, 10.72), (-2.473, -0.2725, 10.47), (-2.473, 0.132, 10.43), (-2.475, 0.4945, 10.61), (-2.417, 0.5718, 11.32), (-2.414, 0.5858, 10.99), (-2.42, 0.3763, 11.6), (-2.422, 0.06127, 11.73), (-2.421, -0.2732, 11.66), (-2.419, -0.5209, 11.43), (-2.415, -0.6033, 11.11), (-2.412, -0.4941, 10.79), (-2.409, -0.228, 10.58), (-2.409, 0.1104, 10.55), (-2.411, 0.4138, 10.7), (-1.888, 0.519, 11.3), (-1.714, 0.5317, 11.01), (-2.03, 0.3415, 11.53), (-2.095, 0.05561, 11.64), (-2.064, -0.248, 11.59), (-1.945, -0.4728, 11.39), (-1.776, -0.5476, 11.11), (-1.612, -0.4485, 10.84), (-1.504, -0.207, 10.66), (-1.486, 0.1002, 10.63), (-1.565, 0.3756, 10.76), (-2.358, 0.7021, 11.37), (-2.355, 0.7193, 10.95), (-2.36, 0.462, 11.7), (-2.361, 0.07523, 11.86), (-2.361, -0.3355, 11.78), (-2.359, -0.6396, 11.5), (-2.356, -0.7407, 11.1), (-2.353, -0.6067, 10.71), (-2.351, -0.28, 10.45), (-2.351, 0.1356, 10.41), (-2.352, 0.5081, 10.6), (-1.928, 0.6373, 11.34), (-1.788, 0.6529, 10.98), (-2.044, 0.4194, 11.62), (-2.097, 0.06828, 11.76), (-2.071, -0.3045, 11.69), (-1.974, -0.5806, 11.45), (-1.838, -0.6724, 11.11), (-1.705, -0.5507, 10.78), (-1.617, -0.2541, 10.56), (-1.603, 0.1231, 10.52), (-1.666, 0.4612, 10.68), (-1.735, 0.707, 11.32), (-1.615, 0.7243, 10.93), (-1.834, 0.4652, 11.64), (-1.88, 0.07575, 11.79), (-1.858, -0.3378, 11.72), (-1.775, -0.6441, 11.45), (-1.658, -0.7459, 11.07), (-1.543, -0.6109, 10.7), (-1.468, -0.2819, 10.46), (-1.456, 0.1365, 10.42), (-1.51, 0.5117, 10.6), (-1.156, 0.642, 11.55), (-1.046, 0.6577, 11.2), (-1.246, 0.4225, 11.84), (-1.287, 0.06879, 11.97), (-1.267, -0.3067, 11.91), (-1.192, -0.5849, 11.67), (-1.085, -0.6773, 11.32), (-0.9814, -0.5547, 10.99), (-0.913, -0.256, 10.77), (-0.9019, 0.124, 10.73), (-0.9515, 0.4646, 10.89), (-1.235, 0.6797, 11.5), (-1.007, 0.6963, 11.12), (-1.421, 0.4472, 11.81), (-1.506, 0.07282, 11.95), (-1.465, -0.3247, 11.88), (-1.309, -0.6192, 11.62), (-1.088, -0.717, 11.26), (-0.8731, -0.5872, 10.9), (-0.7314, -0.271, 10.67), (-0.7083, 0.1313, 10.63), (-0.8112, 0.4919, 10.8), (-0.3661, 0.6797, 11.68), (-0.2868, 0.6963, 11.29), (-0.4311, 0.4472, 12.01), (-0.4611, 0.07282, 12.16), (-0.4465, -0.3247, 12.08), (-0.3921, -0.6192, 11.81), (-0.3151, -0.717, 11.43), (-0.2399, -0.5872, 11.05), (-0.1904, -0.271, 10.81), (-0.1824, 0.1313, 10.77), (-0.2183, 0.4919, 10.95), (-0.2415, 0.5636, 11.61), (-0.2067, 0.5774, 11.29), (-0.27, 0.3709, 11.88), (-0.2832, 0.06038, 12.01), (-0.2768, -0.2693, 11.95), (-0.2529, -0.5134, 11.72), (-0.2191, -0.5946, 11.4), (-0.1861, -0.4869, 11.09), (-0.1644, -0.2247, 10.89), (-0.1609, 0.1088, 10.85), (-0.1766, 0.4079, 11.0), (0.449, 0.5636, 11.71), (0.4838, 0.5774, 11.38), (0.4205, 0.3709, 11.98), (0.4073, 0.06038, 12.1), (0.4137, -0.2693, 12.04), (0.4376, -0.5134, 11.82), (0.4714, -0.5946, 11.5), (0.5044, -0.4869, 11.19), (0.5261, -0.2247, 10.98), (0.5296, 0.1088, 10.95), (0.5138, 0.4079, 11.1), (1.16, 1.1, 12.03), (1.202, 1.127, 11.38), (1.127, 0.7241, 12.57), (1.111, 0.1179, 12.81), (1.119, -0.5257, 12.69), (1.147, -1.002, 12.25), (1.187, -1.161, 11.62), (1.226, -0.9507, 11.0), (1.252, -0.4388, 10.6), (1.256, 0.2125, 10.53), (1.238, 0.7963, 10.82), (2.237, 1.1, 12.28), (2.278, 1.127, 11.63), (2.203, 0.7241, 12.81), (2.187, 0.1179, 13.06), (2.195, -0.5257, 12.94), (2.223, -1.002, 12.49), (2.263, -1.161, 11.86), (2.302, -0.9507, 11.25), (2.328, -0.4388, 10.84), (2.332, 0.2125, 10.78), (2.314, 0.7963, 11.07), (5.343, 1.07, 13.5), (5.423, 1.096, 12.86), (5.277, 0.7042, 14.01), (5.247, 0.1147, 14.25), (5.261, -0.5113, 14.14), (5.316, -0.9749, 13.7), (5.394, -1.129, 13.09), (5.47, -0.9247, 12.49), (5.52, -0.4267, 12.1), (5.528, 0.2067, 12.03), (5.492, 0.7745, 12.32), (6.132, 1.07, 13.6), (6.212, 1.096, 12.96), (6.067, 0.7042, 14.11), (6.036, 0.1147, 14.35), (6.051, -0.5113, 14.24), (6.106, -0.9749, 13.8), (6.184, -1.129, 13.19), (6.259, -0.9247, 12.59), (6.309, -0.4267, 12.2), (6.317, 0.2067, 12.13), (6.281, 0.7745, 12.42), (6.937, 1.494, 13.3), (7.096, 1.531, 12.43), (6.807, 0.9838, 14.01), (6.747, 0.1616, 14.34), (6.776, -0.7113, 14.18), (6.885, -1.358, 13.58), (7.039, -1.573, 12.74), (7.189, -1.288, 11.92), (7.288, -0.5933, 11.38), (7.304, 0.29, 11.29), (7.233, 1.082, 11.68), (8.205, 1.494, 13.57), (8.364, 1.531, 12.7), (8.075, 0.9838, 14.28), (8.015, 0.1616, 14.6), (8.044, -0.7113, 14.44), (8.153, -1.358, 13.85), (8.307, -1.573, 13.01), (8.458, -1.288, 12.19), (8.557, -0.5933, 11.65), (8.573, 0.29, 11.56), (8.501, 1.082, 11.95), (11.11, 0.6896, 13.24), (11.18, 0.5699, 12.88), (11.04, 0.5903, 13.61), (10.99, 0.3035, 13.87), (10.97, -0.07954, 13.93), (11.0, -0.4374, 13.78), (11.06, -0.6563, 13.47), (11.14, -0.6669, 13.09), (11.2, -0.4658, 12.76), (11.24, -0.1167, 12.59), (11.23, 0.2694, 12.64)], [], [(0, 7, 1), (1, 7, 2), (2, 7, 3), (3, 7, 4), (4, 7, 5), (5, 7, 6), (6, 7, 0), (0, 1, 2, 3, 4, 5, 6), (8, 15, 9), (9, 15, 10), (10, 15, 11), (11, 15, 12), (12, 15, 13), (13, 15, 14), (14, 15, 8), (8, 9, 10, 11, 12, 13, 14), (16, 23, 17), (17, 23, 18), (18, 23, 19), (19, 23, 20), (20, 23, 21), (21, 23, 22), (22, 23, 16), (16, 17, 18, 19, 20, 21, 22), (24, 31, 25), (25, 31, 26), (26, 31, 27), (27, 31, 28), (28, 31, 29), (29, 31, 30), (30, 31, 24), (24, 25, 26, 27, 28, 29, 30), (32, 39, 33), (33, 39, 34), (34, 39, 35), (35, 39, 36), (36, 39, 37), (37, 39, 38), (38, 39, 32), (32, 33, 34, 35, 36, 37, 38), (40, 47, 41), (41, 47, 42), (42, 47, 43), (43, 47, 44), (44, 47, 45), (45, 47, 46), (46, 47, 40), (40, 41, 42, 43, 44, 45, 46), (48, 55, 49), (49, 55, 50), (50, 55, 51), (51, 55, 52), (52, 55, 53), (53, 55, 54), (54, 55, 48), (48, 49, 50, 51, 52, 53, 54), (56, 63, 57), (57, 63, 58), (58, 63, 59), (59, 63, 60), (60, 63, 61), (61, 63, 62), (62, 63, 56), (56, 57, 58, 59, 60, 61, 62), (64, 71, 65), (65, 71, 66), (66, 71, 67), (67, 71, 68), (68, 71, 69), (69, 71, 70), (70, 71, 64), (64, 65, 66, 67, 68, 69, 70), (72, 79, 73), (73, 79, 74), (74, 79, 75), (75, 79, 76), (76, 79, 77), (77, 79, 78), (78, 79, 72), (72, 73, 74, 75, 76, 77, 78), (80, 87, 81), (81, 87, 82), (82, 87, 83), (83, 87, 84), (84, 87, 85), (85, 87, 86), (86, 87, 80), (80, 81, 82, 83, 84, 85, 86), (88, 95, 89), (89, 95, 90), (90, 95, 91), (91, 95, 92), (92, 95, 93), (93, 95, 94), (94, 95, 88), (88, 89, 90, 91, 92, 93, 94), (96, 103, 97), (97, 103, 98), (98, 103, 99), (99, 103, 100), (100, 103, 101), (101, 103, 102), (102, 103, 96), (96, 97, 98, 99, 100, 101, 102), (104, 111, 105), (105, 111, 106), (106, 111, 107), (107, 111, 108), (108, 111, 109), (109, 111, 110), (110, 111, 104), (104, 105, 106, 107, 108, 109, 110), (112, 119, 113), (113, 119, 114), (114, 119, 115), (115, 119, 116), (116, 119, 117), (117, 119, 118), (118, 119, 112), (112, 113, 114, 115, 116, 117, 118), (120, 121, 122), (121, 120, 125), (120, 122, 123), (120, 123, 124), (120, 124, 125), (121, 125, 130), (122, 121, 126), (123, 122, 127), (124, 123, 128), (125, 124, 129), (121, 130, 126), (122, 126, 127), (123, 127, 128), (124, 128, 129), (125, 129, 130), (126, 130, 131), (127, 126, 131), (128, 127, 131), (129, 128, 131), (130, 129, 131), (132, 133, 134), (133, 132, 137), (132, 134, 135), (132, 135, 136), (132, 136, 137), (133, 137, 142), (134, 133, 138), (135, 134, 139), (136, 135, 140), (137, 136, 141), (133, 142, 138), (134, 138, 139), (135, 139, 140), (136, 140, 141), (137, 141, 142), (138, 142, 143), (139, 138, 143), (140, 139, 143), (141, 140, 143), (142, 141, 143), (144, 145, 146), (145, 144, 149), (144, 146, 147), (144, 147, 148), (144, 148, 149), (145, 149, 154), (146, 145, 150), (147, 146, 151), (148, 147, 152), (149, 148, 153), (145, 154, 150), (146, 150, 151), (147, 151, 152), (148, 152, 153), (149, 153, 154), (150, 154, 155), (151, 150, 155), (152, 151, 155), (153, 152, 155), (154, 153, 155), (156, 157, 158), (157, 156, 161), (156, 158, 159), (156, 159, 160), (156, 160, 161), (157, 161, 166), (158, 157, 162), (159, 158, 163), (160, 159, 164), (161, 160, 165), (157, 166, 162), (158, 162, 163), (159, 163, 164), (160, 164, 165), (161, 165, 166), (162, 166, 167), (163, 162, 167), (164, 163, 167), (165, 164, 167), (166, 165, 167), (168, 169, 170), (169, 168, 173), (168, 170, 171), (168, 171, 172), (168, 172, 173), (169, 173, 178), (170, 169, 174), (171, 170, 175), (172, 171, 176), (173, 172, 177), (169, 178, 174), (170, 174, 175), (171, 175, 176), (172, 176, 177), (173, 177, 178), (174, 178, 179), (175, 174, 179), (176, 175, 179), (177, 176, 179), (178, 177, 179), (226, 227, 349), (348, 186, 230), (232, 233, 347), (224, 235, 346), (345, 186, 233), (240, 236, 344), (248, 246, 343), (242, 239, 342), (341, 189, 237), (340, 190, 238), (256, 255, 339), (338, 192, 244), (249, 247, 337), (336, 193, 245), (272, 268, 335), (334, 197, 253), (259, 254, 333), (257, 252, 332), (261, 260, 331), (266, 260, 330), (265, 263, 329), (328, 201, 261), (280, 279, 327), (326, 205, 271), (275, 270, 325), (274, 269, 324), (288, 286, 323), (322, 211, 277), (321, 210, 278), (320, 208, 276), (296, 295, 319), (289, 284, 318), (290, 287, 317), (291, 285, 316), (304, 301, 315), (314, 219, 293), (313, 218, 294), (312, 216, 292), (311, 222, 301), (310, 222, 302), (309, 220, 300), (307, 303, 308), (308, 223, 304), (295, 304, 219), (217, 308, 295), (309, 221, 307), (217, 309, 307), (292, 306, 309), (306, 302, 220), (216, 310, 306), (294, 305, 310), (303, 301, 223), (221, 311, 303), (220, 311, 300), (312, 217, 296), (284, 296, 213), (284, 299, 312), (299, 294, 216), (212, 313, 299), (286, 298, 313), (314, 218, 298), (285, 298, 214), (285, 297, 314), (305, 301, 222), (218, 315, 305), (219, 315, 293), (288, 285, 214), (210, 316, 288), (211, 316, 277), (291, 287, 215), (211, 317, 291), (279, 290, 317), (290, 284, 213), (209, 318, 290), (208, 318, 276), (319, 219, 297), (287, 297, 215), (213, 319, 287), (280, 276, 209), (268, 280, 205), (268, 283, 320), (283, 278, 208), (204, 321, 283), (206, 321, 270), (322, 210, 282), (269, 282, 206), (207, 322, 269), (323, 212, 289), (278, 289, 208), (210, 323, 278), (324, 206, 275), (202, 324, 275), (203, 324, 262), (325, 204, 272), (264, 272, 198), (202, 325, 264), (274, 271, 207), (203, 326, 274), (265, 273, 326), (281, 279, 211), (207, 327, 281), (205, 327, 271), (264, 261, 202), (198, 328, 264), (253, 267, 328), (329, 200, 266), (255, 266, 196), (199, 329, 255), (267, 260, 201), (197, 330, 267), (196, 330, 252), (263, 260, 200), (262, 263, 203), (262, 261, 331), (258, 252, 197), (193, 332, 258), (192, 332, 244), (256, 254, 199), (195, 333, 256), (194, 333, 246), (259, 253, 198), (194, 334, 259), (245, 258, 334), (273, 268, 205), (199, 335, 273), (254, 272, 335), (248, 245, 194), (190, 336, 248), (237, 251, 336), (337, 192, 250), (239, 250, 188), (191, 337, 239), (338, 193, 251), (236, 251, 189), (236, 250, 338), (339, 196, 257), (247, 257, 192), (195, 339, 247), (340, 191, 242), (185, 340, 242), (231, 243, 340), (243, 237, 190), (187, 341, 243), (228, 241, 341), (342, 188, 240), (234, 240, 181), (185, 342, 234), (343, 195, 249), (191, 343, 249), (238, 248, 343), (344, 189, 241), (225, 241, 183), (225, 240, 344), (345, 184, 235), (227, 235, 180), (182, 345, 227), (346, 184, 232), (234, 232, 185), (181, 346, 234), (347, 186, 229), (187, 347, 229), (185, 347, 231), (226, 230, 182), (183, 348, 226), (228, 229, 348), (349, 180, 224), (181, 349, 224), (225, 226, 349), (226, 182, 227), (348, 229, 186), (232, 184, 233), (224, 180, 235), (345, 230, 186), (240, 188, 236), (248, 194, 246), (242, 191, 239), (341, 241, 189), (340, 243, 190), (256, 199, 255), (338, 250, 192), (249, 195, 247), (336, 251, 193), (272, 204, 268), (334, 258, 197), (259, 198, 254), (257, 196, 252), (261, 201, 260), (266, 200, 260), (265, 203, 263), (328, 267, 201), (280, 209, 279), (326, 273, 205), (275, 206, 270), (274, 207, 269), (288, 214, 286), (322, 281, 211), (321, 282, 210), (320, 283, 208), (296, 217, 295), (289, 212, 284), (290, 213, 287), (291, 215, 285), (304, 223, 301), (314, 297, 219), (313, 298, 218), (312, 299, 216), (311, 302, 222), (310, 305, 222), (309, 306, 220), (307, 221, 303), (308, 303, 223), (295, 308, 304), (217, 307, 308), (309, 300, 221), (217, 292, 309), (292, 216, 306), (306, 310, 302), (216, 294, 310), (294, 218, 305), (303, 311, 301), (221, 300, 311), (220, 302, 311), (312, 292, 217), (284, 312, 296), (284, 212, 299), (299, 313, 294), (212, 286, 313), (286, 214, 298), (314, 293, 218), (285, 314, 298), (285, 215, 297), (305, 315, 301), (218, 293, 315), (219, 304, 315), (288, 316, 285), (210, 277, 316), (211, 291, 316), (291, 317, 287), (211, 279, 317), (279, 209, 290), (290, 318, 284), (209, 276, 318), (208, 289, 318), (319, 295, 219), (287, 319, 297), (213, 296, 319), (280, 320, 276), (268, 320, 280), (268, 204, 283), (283, 321, 278), (204, 270, 321), (206, 282, 321), (322, 277, 210), (269, 322, 282), (207, 281, 322), (323, 286, 212), (278, 323, 289), (210, 288, 323), (324, 269, 206), (202, 262, 324), (203, 274, 324), (325, 270, 204), (264, 325, 272), (202, 275, 325), (274, 326, 271), (203, 265, 326), (265, 199, 273), (281, 327, 279), (207, 271, 327), (205, 280, 327), (264, 328, 261), (198, 253, 328), (253, 197, 267), (329, 263, 200), (255, 329, 266), (199, 265, 329), (267, 330, 260), (197, 252, 330), (196, 266, 330), (263, 331, 260), (262, 331, 263), (262, 202, 261), (258, 332, 252), (193, 244, 332), (192, 257, 332), (256, 333, 254), (195, 246, 333), (194, 259, 333), (259, 334, 253), (194, 245, 334), (245, 193, 258), (273, 335, 268), (199, 254, 335), (254, 198, 272), (248, 336, 245), (190, 237, 336), (237, 189, 251), (337, 247, 192), (239, 337, 250), (191, 249, 337), (338, 244, 193), (236, 338, 251), (236, 188, 250), (339, 255, 196), (247, 339, 257), (195, 256, 339), (340, 238, 191), (185, 231, 340), (231, 187, 243), (243, 341, 237), (187, 228, 341), (228, 183, 241), (342, 239, 188), (234, 342, 240), (185, 242, 342), (343, 246, 195), (191, 238, 343), (238, 190, 248), (344, 236, 189), (225, 344, 241), (225, 181, 240), (345, 233, 184), (227, 345, 235), (182, 230, 345), (346, 235, 184), (234, 346, 232), (181, 224, 346), (347, 233, 186), (187, 231, 347), (185, 232, 347), (226, 348, 230), (183, 228, 348), (228, 187, 229), (349, 227, 180), (181, 225, 349), (225, 183, 226), (396, 397, 519), (518, 356, 400), (402, 403, 517), (394, 405, 516), (515, 356, 403), (410, 406, 514), (418, 416, 513), (412, 409, 512), (511, 359, 407), (510, 360, 408), (426, 425, 509), (508, 362, 414), (419, 417, 507), (506, 363, 415), (442, 438, 505), (504, 367, 423), (429, 424, 503), (427, 422, 502), (431, 430, 501), (436, 430, 500), (435, 433, 499), (498, 371, 431), (450, 449, 497), (496, 375, 441), (445, 440, 495), (444, 439, 494), (458, 456, 493), (492, 381, 447), (491, 380, 448), (490, 378, 446), (466, 465, 489), (459, 454, 488), (460, 457, 487), (461, 455, 486), (474, 471, 485), (484, 389, 463), (483, 388, 464), (482, 386, 462), (481, 392, 471), (480, 392, 472), (479, 390, 470), (477, 473, 478), (478, 393, 474), (465, 474, 389), (387, 478, 465), (479, 391, 477), (387, 479, 477), (462, 476, 479), (476, 472, 390), (386, 480, 476), (464, 475, 480), (473, 471, 393), (391, 481, 473), (390, 481, 470), (482, 387, 466), (454, 466, 383), (454, 469, 482), (469, 464, 386), (382, 483, 469), (456, 468, 483), (484, 388, 468), (455, 468, 384), (455, 467, 484), (475, 471, 392), (388, 485, 475), (389, 485, 463), (458, 455, 384), (380, 486, 458), (381, 486, 447), (461, 457, 385), (381, 487, 461), (449, 460, 487), (460, 454, 383), (379, 488, 460), (378, 488, 446), (489, 389, 467), (457, 467, 385), (383, 489, 457), (450, 446, 379), (438, 450, 375), (438, 453, 490), (453, 448, 378), (374, 491, 453), (376, 491, 440), (492, 380, 452), (439, 452, 376), (377, 492, 439), (493, 382, 459), (448, 459, 378), (380, 493, 448), (494, 376, 445), (372, 494, 445), (373, 494, 432), (495, 374, 442), (434, 442, 368), (372, 495, 434), (444, 441, 377), (373, 496, 444), (435, 443, 496), (451, 449, 381), (377, 497, 451), (375, 497, 441), (434, 431, 372), (368, 498, 434), (423, 437, 498), (499, 370, 436), (425, 436, 366), (369, 499, 425), (437, 430, 371), (367, 500, 437), (366, 500, 422), (433, 430, 370), (432, 433, 373), (432, 431, 501), (428, 422, 367), (363, 502, 428), (362, 502, 414), (426, 424, 369), (365, 503, 426), (364, 503, 416), (429, 423, 368), (364, 504, 429), (415, 428, 504), (443, 438, 375), (369, 505, 443), (424, 442, 505), (418, 415, 364), (360, 506, 418), (407, 421, 506), (507, 362, 420), (409, 420, 358), (361, 507, 409), (508, 363, 421), (406, 421, 359), (406, 420, 508), (509, 366, 427), (417, 427, 362), (365, 509, 417), (510, 361, 412), (355, 510, 412), (401, 413, 510), (413, 407, 360), (357, 511, 413), (398, 411, 511), (512, 358, 410), (404, 410, 351), (355, 512, 404), (513, 365, 419), (361, 513, 419), (408, 418, 513), (514, 359, 411), (395, 411, 353), (395, 410, 514), (515, 354, 405), (397, 405, 350), (352, 515, 397), (516, 354, 402), (404, 402, 355), (351, 516, 404), (517, 356, 399), (357, 517, 399), (355, 517, 401), (396, 400, 352), (353, 518, 396), (398, 399, 518), (519, 350, 394), (351, 519, 394), (395, 396, 519), (396, 352, 397), (518, 399, 356), (402, 354, 403), (394, 350, 405), (515, 400, 356), (410, 358, 406), (418, 364, 416), (412, 361, 409), (511, 411, 359), (510, 413, 360), (426, 369, 425), (508, 420, 362), (419, 365, 417), (506, 421, 363), (442, 374, 438), (504, 428, 367), (429, 368, 424), (427, 366, 422), (431, 371, 430), (436, 370, 430), (435, 373, 433), (498, 437, 371), (450, 379, 449), (496, 443, 375), (445, 376, 440), (444, 377, 439), (458, 384, 456), (492, 451, 381), (491, 452, 380), (490, 453, 378), (466, 387, 465), (459, 382, 454), (460, 383, 457), (461, 385, 455), (474, 393, 471), (484, 467, 389), (483, 468, 388), (482, 469, 386), (481, 472, 392), (480, 475, 392), (479, 476, 390), (477, 391, 473), (478, 473, 393), (465, 478, 474), (387, 477, 478), (479, 470, 391), (387, 462, 479), (462, 386, 476), (476, 480, 472), (386, 464, 480), (464, 388, 475), (473, 481, 471), (391, 470, 481), (390, 472, 481), (482, 462, 387), (454, 482, 466), (454, 382, 469), (469, 483, 464), (382, 456, 483), (456, 384, 468), (484, 463, 388), (455, 484, 468), (455, 385, 467), (475, 485, 471), (388, 463, 485), (389, 474, 485), (458, 486, 455), (380, 447, 486), (381, 461, 486), (461, 487, 457), (381, 449, 487), (449, 379, 460), (460, 488, 454), (379, 446, 488), (378, 459, 488), (489, 465, 389), (457, 489, 467), (383, 466, 489), (450, 490, 446), (438, 490, 450), (438, 374, 453), (453, 491, 448), (374, 440, 491), (376, 452, 491), (492, 447, 380), (439, 492, 452), (377, 451, 492), (493, 456, 382), (448, 493, 459), (380, 458, 493), (494, 439, 376), (372, 432, 494), (373, 444, 494), (495, 440, 374), (434, 495, 442), (372, 445, 495), (444, 496, 441), (373, 435, 496), (435, 369, 443), (451, 497, 449), (377, 441, 497), (375, 450, 497), (434, 498, 431), (368, 423, 498), (423, 367, 437), (499, 433, 370), (425, 499, 436), (369, 435, 499), (437, 500, 430), (367, 422, 500), (366, 436, 500), (433, 501, 430), (432, 501, 433), (432, 372, 431), (428, 502, 422), (363, 414, 502), (362, 427, 502), (426, 503, 424), (365, 416, 503), (364, 429, 503), (429, 504, 423), (364, 415, 504), (415, 363, 428), (443, 505, 438), (369, 424, 505), (424, 368, 442), (418, 506, 415), (360, 407, 506), (407, 359, 421), (507, 417, 362), (409, 507, 420), (361, 419, 507), (508, 414, 363), (406, 508, 421), (406, 358, 420), (509, 425, 366), (417, 509, 427), (365, 426, 509), (510, 408, 361), (355, 401, 510), (401, 357, 413), (413, 511, 407), (357, 398, 511), (398, 353, 411), (512, 409, 358), (404, 512, 410), (355, 412, 512), (513, 416, 365), (361, 408, 513), (408, 360, 418), (514, 406, 359), (395, 514, 411), (395, 351, 410), (515, 403, 354), (397, 515, 405), (352, 400, 515), (516, 405, 354), (404, 516, 402), (351, 394, 516), (517, 403, 356), (357, 401, 517), (355, 402, 517), (396, 518, 400), (353, 398, 518), (398, 357, 399), (519, 397, 350), (351, 395, 519), (395, 353, 396), (566, 567, 689), (688, 526, 570), (572, 573, 687), (564, 575, 686), (685, 526, 573), (580, 576, 684), (588, 586, 683), (582, 579, 682), (681, 529, 577), (680, 530, 578), (596, 595, 679), (678, 532, 584), (589, 587, 677), (676, 533, 585), (612, 608, 675), (674, 537, 593), (599, 594, 673), (597, 592, 672), (601, 600, 671), (606, 600, 670), (605, 603, 669), (668, 541, 601), (620, 619, 667), (666, 545, 611), (615, 610, 665), (614, 609, 664), (628, 626, 663), (662, 551, 617), (661, 550, 618), (660, 548, 616), (636, 635, 659), (629, 624, 658), (630, 627, 657), (631, 625, 656), (644, 641, 655), (654, 559, 633), (653, 558, 634), (652, 556, 632), (651, 562, 641), (650, 562, 642), (649, 560, 640), (647, 643, 648), (648, 563, 644), (635, 644, 559), (557, 648, 635), (649, 561, 647), (557, 649, 647), (632, 646, 649), (646, 642, 560), (556, 650, 646), (634, 645, 650), (643, 641, 563), (561, 651, 643), (560, 651, 640), (652, 557, 636), (624, 636, 553), (624, 639, 652), (639, 634, 556), (552, 653, 639), (626, 638, 653), (654, 558, 638), (625, 638, 554), (625, 637, 654), (645, 641, 562), (558, 655, 645), (559, 655, 633), (628, 625, 554), (550, 656, 628), (551, 656, 617), (631, 627, 555), (551, 657, 631), (619, 630, 657), (630, 624, 553), (549, 658, 630), (548, 658, 616), (659, 559, 637), (627, 637, 555), (553, 659, 627), (620, 616, 549), (608, 620, 545), (608, 623, 660), (623, 618, 548), (544, 661, 623), (546, 661, 610), (662, 550, 622), (609, 622, 546), (547, 662, 609), (663, 552, 629), (618, 629, 548), (550, 663, 618), (664, 546, 615), (542, 664, 615), (543, 664, 602), (665, 544, 612), (604, 612, 538), (542, 665, 604), (614, 611, 547), (543, 666, 614), (605, 613, 666), (621, 619, 551), (547, 667, 621), (545, 667, 611), (604, 601, 542), (538, 668, 604), (593, 607, 668), (669, 540, 606), (595, 606, 536), (539, 669, 595), (607, 600, 541), (537, 670, 607), (536, 670, 592), (603, 600, 540), (602, 603, 543), (602, 601, 671), (598, 592, 537), (533, 672, 598), (532, 672, 584), (596, 594, 539), (535, 673, 596), (534, 673, 586), (599, 593, 538), (534, 674, 599), (585, 598, 674), (613, 608, 545), (539, 675, 613), (594, 612, 675), (588, 585, 534), (530, 676, 588), (577, 591, 676), (677, 532, 590), (579, 590, 528), (531, 677, 579), (678, 533, 591), (576, 591, 529), (576, 590, 678), (679, 536, 597), (587, 597, 532), (535, 679, 587), (680, 531, 582), (525, 680, 582), (571, 583, 680), (583, 577, 530), (527, 681, 583), (568, 581, 681), (682, 528, 580), (574, 580, 521), (525, 682, 574), (683, 535, 589), (531, 683, 589), (578, 588, 683), (684, 529, 581), (565, 581, 523), (565, 580, 684), (685, 524, 575), (567, 575, 520), (522, 685, 567), (686, 524, 572), (574, 572, 525), (521, 686, 574), (687, 526, 569), (527, 687, 569), (525, 687, 571), (566, 570, 522), (523, 688, 566), (568, 569, 688), (689, 520, 564), (521, 689, 564), (565, 566, 689), (566, 522, 567), (688, 569, 526), (572, 524, 573), (564, 520, 575), (685, 570, 526), (580, 528, 576), (588, 534, 586), (582, 531, 579), (681, 581, 529), (680, 583, 530), (596, 539, 595), (678, 590, 532), (589, 535, 587), (676, 591, 533), (612, 544, 608), (674, 598, 537), (599, 538, 594), (597, 536, 592), (601, 541, 600), (606, 540, 600), (605, 543, 603), (668, 607, 541), (620, 549, 619), (666, 613, 545), (615, 546, 610), (614, 547, 609), (628, 554, 626), (662, 621, 551), (661, 622, 550), (660, 623, 548), (636, 557, 635), (629, 552, 624), (630, 553, 627), (631, 555, 625), (644, 563, 641), (654, 637, 559), (653, 638, 558), (652, 639, 556), (651, 642, 562), (650, 645, 562), (649, 646, 560), (647, 561, 643), (648, 643, 563), (635, 648, 644), (557, 647, 648), (649, 640, 561), (557, 632, 649), (632, 556, 646), (646, 650, 642), (556, 634, 650), (634, 558, 645), (643, 651, 641), (561, 640, 651), (560, 642, 651), (652, 632, 557), (624, 652, 636), (624, 552, 639), (639, 653, 634), (552, 626, 653), (626, 554, 638), (654, 633, 558), (625, 654, 638), (625, 555, 637), (645, 655, 641), (558, 633, 655), (559, 644, 655), (628, 656, 625), (550, 617, 656), (551, 631, 656), (631, 657, 627), (551, 619, 657), (619, 549, 630), (630, 658, 624), (549, 616, 658), (548, 629, 658), (659, 635, 559), (627, 659, 637), (553, 636, 659), (620, 660, 616), (608, 660, 620), (608, 544, 623), (623, 661, 618), (544, 610, 661), (546, 622, 661), (662, 617, 550), (609, 662, 622), (547, 621, 662), (663, 626, 552), (618, 663, 629), (550, 628, 663), (664, 609, 546), (542, 602, 664), (543, 614, 664), (665, 610, 544), (604, 665, 612), (542, 615, 665), (614, 666, 611), (543, 605, 666), (605, 539, 613), (621, 667, 619), (547, 611, 667), (545, 620, 667), (604, 668, 601), (538, 593, 668), (593, 537, 607), (669, 603, 540), (595, 669, 606), (539, 605, 669), (607, 670, 600), (537, 592, 670), (536, 606, 670), (603, 671, 600), (602, 671, 603), (602, 542, 601), (598, 672, 592), (533, 584, 672), (532, 597, 672), (596, 673, 594), (535, 586, 673), (534, 599, 673), (599, 674, 593), (534, 585, 674), (585, 533, 598), (613, 675, 608), (539, 594, 675), (594, 538, 612), (588, 676, 585), (530, 577, 676), (577, 529, 591), (677, 587, 532), (579, 677, 590), (531, 589, 677), (678, 584, 533), (576, 678, 591), (576, 528, 590), (679, 595, 536), (587, 679, 597), (535, 596, 679), (680, 578, 531), (525, 571, 680), (571, 527, 583), (583, 681, 577), (527, 568, 681), (568, 523, 581), (682, 579, 528), (574, 682, 580), (525, 582, 682), (683, 586, 535), (531, 578, 683), (578, 530, 588), (684, 576, 529), (565, 684, 581), (565, 521, 580), (685, 573, 524), (567, 685, 575), (522, 570, 685), (686, 575, 524), (574, 686, 572), (521, 564, 686), (687, 573, 526), (527, 571, 687), (525, 572, 687), (566, 688, 570), (523, 568, 688), (568, 527, 569), (689, 567, 520), (521, 565, 689), (565, 523, 566), (736, 737, 859), (858, 696, 740), (742, 743, 857), (734, 745, 856), (855, 696, 743), (750, 746, 854), (758, 756, 853), (752, 749, 852), (851, 699, 747), (850, 700, 748), (766, 765, 849), (848, 702, 754), (759, 757, 847), (846, 703, 755), (782, 778, 845), (844, 707, 763), (769, 764, 843), (767, 762, 842), (771, 770, 841), (776, 770, 840), (775, 773, 839), (838, 711, 771), (790, 789, 837), (836, 715, 781), (785, 780, 835), (784, 779, 834), (798, 796, 833), (832, 721, 787), (831, 720, 788), (830, 718, 786), (806, 805, 829), (799, 794, 828), (800, 797, 827), (801, 795, 826), (814, 811, 825), (824, 729, 803), (823, 728, 804), (822, 726, 802), (821, 732, 811), (820, 732, 812), (819, 730, 810), (817, 813, 818), (818, 733, 814), (805, 814, 729), (727, 818, 805), (819, 731, 817), (727, 819, 817), (802, 816, 819), (816, 812, 730), (726, 820, 816), (804, 815, 820), (813, 811, 733), (731, 821, 813), (730, 821, 810), (822, 727, 806), (794, 806, 723), (794, 809, 822), (809, 804, 726), (722, 823, 809), (796, 808, 823), (824, 728, 808), (795, 808, 724), (795, 807, 824), (815, 811, 732), (728, 825, 815), (729, 825, 803), (798, 795, 724), (720, 826, 798), (721, 826, 787), (801, 797, 725), (721, 827, 801), (789, 800, 827), (800, 794, 723), (719, 828, 800), (718, 828, 786), (829, 729, 807), (797, 807, 725), (723, 829, 797), (790, 786, 719), (778, 790, 715), (778, 793, 830), (793, 788, 718), (714, 831, 793), (716, 831, 780), (832, 720, 792), (779, 792, 716), (717, 832, 779), (833, 722, 799), (788, 799, 718), (720, 833, 788), (834, 716, 785), (712, 834, 785), (713, 834, 772), (835, 714, 782), (774, 782, 708), (712, 835, 774), (784, 781, 717), (713, 836, 784), (775, 783, 836), (791, 789, 721), (717, 837, 791), (715, 837, 781), (774, 771, 712), (708, 838, 774), (763, 777, 838), (839, 710, 776), (765, 776, 706), (709, 839, 765), (777, 770, 711), (707, 840, 777), (706, 840, 762), (773, 770, 710), (772, 773, 713), (772, 771, 841), (768, 762, 707), (703, 842, 768), (702, 842, 754), (766, 764, 709), (705, 843, 766), (704, 843, 756), (769, 763, 708), (704, 844, 769), (755, 768, 844), (783, 778, 715), (709, 845, 783), (764, 782, 845), (758, 755, 704), (700, 846, 758), (747, 761, 846), (847, 702, 760), (749, 760, 698), (701, 847, 749), (848, 703, 761), (746, 761, 699), (746, 760, 848), (849, 706, 767), (757, 767, 702), (705, 849, 757), (850, 701, 752), (695, 850, 752), (741, 753, 850), (753, 747, 700), (697, 851, 753), (738, 751, 851), (852, 698, 750), (744, 750, 691), (695, 852, 744), (853, 705, 759), (701, 853, 759), (748, 758, 853), (854, 699, 751), (735, 751, 693), (735, 750, 854), (855, 694, 745), (737, 745, 690), (692, 855, 737), (856, 694, 742), (744, 742, 695), (691, 856, 744), (857, 696, 739), (697, 857, 739), (695, 857, 741), (736, 740, 692), (693, 858, 736), (738, 739, 858), (859, 690, 734), (691, 859, 734), (735, 736, 859), (736, 692, 737), (858, 739, 696), (742, 694, 743), (734, 690, 745), (855, 740, 696), (750, 698, 746), (758, 704, 756), (752, 701, 749), (851, 751, 699), (850, 753, 700), (766, 709, 765), (848, 760, 702), (759, 705, 757), (846, 761, 703), (782, 714, 778), (844, 768, 707), (769, 708, 764), (767, 706, 762), (771, 711, 770), (776, 710, 770), (775, 713, 773), (838, 777, 711), (790, 719, 789), (836, 783, 715), (785, 716, 780), (784, 717, 779), (798, 724, 796), (832, 791, 721), (831, 792, 720), (830, 793, 718), (806, 727, 805), (799, 722, 794), (800, 723, 797), (801, 725, 795), (814, 733, 811), (824, 807, 729), (823, 808, 728), (822, 809, 726), (821, 812, 732), (820, 815, 732), (819, 816, 730), (817, 731, 813), (818, 813, 733), (805, 818, 814), (727, 817, 818), (819, 810, 731), (727, 802, 819), (802, 726, 816), (816, 820, 812), (726, 804, 820), (804, 728, 815), (813, 821, 811), (731, 810, 821), (730, 812, 821), (822, 802, 727), (794, 822, 806), (794, 722, 809), (809, 823, 804), (722, 796, 823), (796, 724, 808), (824, 803, 728), (795, 824, 808), (795, 725, 807), (815, 825, 811), (728, 803, 825), (729, 814, 825), (798, 826, 795), (720, 787, 826), (721, 801, 826), (801, 827, 797), (721, 789, 827), (789, 719, 800), (800, 828, 794), (719, 786, 828), (718, 799, 828), (829, 805, 729), (797, 829, 807), (723, 806, 829), (790, 830, 786), (778, 830, 790), (778, 714, 793), (793, 831, 788), (714, 780, 831), (716, 792, 831), (832, 787, 720), (779, 832, 792), (717, 791, 832), (833, 796, 722), (788, 833, 799), (720, 798, 833), (834, 779, 716), (712, 772, 834), (713, 784, 834), (835, 780, 714), (774, 835, 782), (712, 785, 835), (784, 836, 781), (713, 775, 836), (775, 709, 783), (791, 837, 789), (717, 781, 837), (715, 790, 837), (774, 838, 771), (708, 763, 838), (763, 707, 777), (839, 773, 710), (765, 839, 776), (709, 775, 839), (777, 840, 770), (707, 762, 840), (706, 776, 840), (773, 841, 770), (772, 841, 773), (772, 712, 771), (768, 842, 762), (703, 754, 842), (702, 767, 842), (766, 843, 764), (705, 756, 843), (704, 769, 843), (769, 844, 763), (704, 755, 844), (755, 703, 768), (783, 845, 778), (709, 764, 845), (764, 708, 782), (758, 846, 755), (700, 747, 846), (747, 699, 761), (847, 757, 702), (749, 847, 760), (701, 759, 847), (848, 754, 703), (746, 848, 761), (746, 698, 760), (849, 765, 706), (757, 849, 767), (705, 766, 849), (850, 748, 701), (695, 741, 850), (741, 697, 753), (753, 851, 747), (697, 738, 851), (738, 693, 751), (852, 749, 698), (744, 852, 750), (695, 752, 852), (853, 756, 705), (701, 748, 853), (748, 700, 758), (854, 746, 699), (735, 854, 751), (735, 691, 750), (855, 743, 694), (737, 855, 745), (692, 740, 855), (856, 745, 694), (744, 856, 742), (691, 734, 856), (857, 743, 696), (697, 741, 857), (695, 742, 857), (736, 858, 740), (693, 738, 858), (738, 697, 739), (859, 737, 690), (691, 735, 859), (735, 693, 736), (869, 867, 863), (875, 885, 874), (879, 867, 868), (876, 864, 865), (873, 861, 862), (880, 868, 869), (877, 865, 866), (874, 862, 863), (881, 869, 870), (878, 866, 867), (875, 863, 864), (872, 870, 860), (871, 860, 861), (902, 890, 891), (883, 881, 872), (882, 872, 871), (879, 889, 878), (876, 886, 875), (884, 871, 873), (891, 879, 880), (877, 887, 876), (885, 873, 874), (892, 880, 881), (878, 888, 877), (914, 1166, 1167), (899, 887, 888), (896, 884, 885), (903, 891, 892), (900, 888, 889), (897, 885, 886), (894, 892, 883), (893, 883, 882), (901, 889, 890), (898, 886, 887), (895, 882, 884), (921, 909, 910), (895, 1146, 893), (906, 1157, 1159), (901, 1155, 1154), (912, 1166, 913), (894, 1146, 1147), (905, 1157, 904), (901, 1153, 900), (912, 1164, 1165), (900, 1152, 899), (910, 1164, 911), (927, 925, 916), (918, 906, 907), (925, 913, 914), (922, 910, 911), (919, 907, 908), (916, 914, 905), (915, 905, 904), (923, 911, 912), (920, 908, 909), (917, 904, 906), (924, 912, 913), (943, 931, 932), (926, 916, 915), (923, 933, 922), (920, 930, 919), (928, 915, 917), (935, 923, 924), (921, 931, 920), (929, 917, 918), (936, 924, 925), (922, 932, 921), (919, 929, 918), (950, 1182, 951), (940, 928, 929), (936, 946, 935), (944, 932, 933), (930, 940, 929), (927, 947, 936), (937, 927, 926), (934, 944, 933), (942, 930, 931), (939, 926, 928), (946, 934, 935), (961, 1204, 962), (946, 1178, 1177), (957, 1189, 958), (937, 1170, 1168), (948, 1181, 950), (945, 1177, 1176), (956, 1188, 957), (938, 1168, 1169), (949, 1179, 948), (945, 1175, 944), (956, 1186, 1187), (962, 1214, 961), (958, 1199, 957), (968, 1211, 969), (950, 1190, 948), (959, 1203, 961), (957, 1198, 956), (968, 1209, 1210), (948, 1191, 949), (960, 1201, 959), (955, 1198, 1197), (967, 1208, 1209), (991, 1246, 982), (972, 1226, 973), (969, 1221, 968), (979, 1233, 980), (961, 1212, 959), (970, 1225, 972), (968, 1220, 967), (978, 1232, 979), (959, 1213, 960), (971, 1223, 970), (966, 1220, 1219), (982, 1266, 991), (972, 1237, 1236), (983, 1248, 984), (980, 1243, 979), (990, 1255, 991), (972, 1234, 970), (981, 1247, 983), (979, 1242, 978), (990, 1253, 1254), (970, 1235, 971), (982, 1245, 981), (1007, 1292, 1293), (1002, 1268, 993), (984, 1258, 983), (994, 1270, 995), (991, 1265, 990), (1001, 1277, 1002), (983, 1256, 981), (992, 1269, 994), (990, 1264, 989), (1000, 1276, 1001), (981, 1257, 982), (1017, 1315, 1018), (993, 1288, 1002), (1004, 1299, 1290), (995, 1280, 994), (1005, 1292, 1006), (1002, 1287, 1001), (1013, 1298, 1299), (994, 1278, 992), (1003, 1291, 1005), (1001, 1286, 1000), (1011, 1298, 1012), (1018, 1347, 1017), (1004, 1310, 1013), (1024, 1312, 1015), (1006, 1302, 1005), (1016, 1314, 1017), (1013, 1309, 1012), (1023, 1321, 1024), (1005, 1300, 1003), (1014, 1313, 1016), (1012, 1308, 1011), (1022, 1320, 1023), (1040, 1382, 1041), (1028, 1359, 1029), (1024, 1345, 1354), (1026, 1365, 1356), (1016, 1347, 1346), (1028, 1357, 1358), (1023, 1354, 1353), (1035, 1364, 1365), (1014, 1346, 1344), (1027, 1355, 1357), (1023, 1352, 1022), (1041, 1392, 1040), (1028, 1370, 1369), (1039, 1381, 1040), (1026, 1376, 1035), (1037, 1387, 1378), (1028, 1368, 1027), (1039, 1379, 1380), (1035, 1375, 1034), (1046, 1386, 1387), (1027, 1366, 1025), (1038, 1377, 1379), (1049, 1058, 1047), (1051, 1404, 1052), (1040, 1391, 1039), (1050, 1403, 1051), (1046, 1389, 1398), (1048, 1409, 1400), (1038, 1391, 1390), (1050, 1401, 1402), (1045, 1398, 1397), (1057, 1408, 1409), (1036, 1390, 1388), (1071, 1421, 1423), (1067, 1055, 1056), (1064, 1052, 1053), (1050, 1060, 1049), (1057, 1067, 1056), (1065, 1053, 1054), (1062, 1050, 1051), (1048, 1068, 1057), (1047, 1059, 1048), (1066, 1054, 1055), (1063, 1051, 1052), (1089, 1077, 1078), (1067, 1418, 1066), (1077, 1430, 1078), (1059, 1410, 1411), (1069, 1422, 1421), (1066, 1417, 1065), (1076, 1429, 1077), (1065, 1416, 1064), (1075, 1428, 1076), (1064, 1415, 1063), (1074, 1427, 1075), (1095, 1083, 1084), (1086, 1074, 1075), (1072, 1082, 1071), (1079, 1089, 1078), (1087, 1075, 1076), (1084, 1072, 1073), (1070, 1090, 1079), (1069, 1081, 1070), (1088, 1076, 1077), (1085, 1073, 1074), (1071, 1080, 1069), (1104, 1443, 1445), (1081, 1101, 1090), (1080, 1092, 1081), (1099, 1087, 1088), (1096, 1084, 1085), (1082, 1091, 1080), (1100, 1088, 1089), (1097, 1085, 1086), (1083, 1093, 1082), (1090, 1100, 1089), (1098, 1086, 1087), (1114, 1112, 1103), (1099, 1441, 1440), (1110, 1452, 1111), (1092, 1432, 1433), (1102, 1444, 1443), (1099, 1439, 1098), (1110, 1450, 1451), (1098, 1438, 1097), (1108, 1450, 1109), (1096, 1438, 1437), (1108, 1448, 1449), (1123, 1455, 1464), (1113, 1103, 1102), (1110, 1120, 1109), (1107, 1117, 1106), (1115, 1102, 1104), (1111, 1121, 1110), (1108, 1118, 1107), (1116, 1104, 1105), (1123, 1111, 1112), (1109, 1119, 1108), (1106, 1116, 1105), (1135, 1125, 1124), (1125, 1475, 1466), (1115, 1457, 1456), (1127, 1467, 1468), (1122, 1464, 1463), (1134, 1474, 1475), (1113, 1456, 1454), (1126, 1465, 1467), (1122, 1462, 1121), (1132, 1474, 1133), (1114, 1454, 1455), (1141, 1481, 1140), (1143, 1131, 1132), (1140, 1128, 1129), (1137, 1124, 1126), (1144, 1132, 1133), (1141, 1129, 1130), (1138, 1126, 1127), (1145, 1133, 1134), (1142, 1130, 1131), (1139, 1127, 1128), (1136, 1134, 1125), (1161, 1149, 1150), (1147, 1167, 1156), (1146, 1158, 1147), (1165, 1153, 1154), (1162, 1150, 1151), (1148, 1157, 1146), (1155, 1165, 1154), (1163, 1151, 1152), (1149, 1159, 1148), (1156, 1166, 1155), (1164, 1152, 1153), (903, 1155, 902), (906, 1160, 907), (895, 1149, 1148), (914, 1158, 905), (903, 1147, 1156), (908, 1160, 1161), (897, 1149, 896), (909, 1161, 1162), (898, 1150, 897), (909, 1163, 910), (899, 1151, 898), (1168, 1180, 1169), (1187, 1175, 1176), (1184, 1172, 1173), (1170, 1179, 1168), (1177, 1187, 1176), (1185, 1173, 1174), (1171, 1181, 1170), (1178, 1188, 1177), (1186, 1174, 1175), (1183, 1171, 1172), (1169, 1189, 1178), (939, 1171, 1170), (958, 1180, 949), (947, 1169, 1178), (952, 1182, 1183), (941, 1171, 940), (953, 1183, 1184), (942, 1172, 941), (954, 1184, 1185), (943, 1173, 942), (955, 1185, 1186), (944, 1174, 943), (1193, 1203, 1192), (1200, 1210, 1199), (1208, 1196, 1197), (1205, 1193, 1194), (1191, 1211, 1200), (1190, 1202, 1191), (1209, 1197, 1198), (1206, 1194, 1195), (1192, 1201, 1190), (1199, 1209, 1198), (1207, 1195, 1196), (950, 1193, 1192), (969, 1202, 960), (949, 1200, 958), (963, 1204, 1205), (951, 1194, 1193), (964, 1205, 1206), (952, 1195, 1194), (965, 1206, 1207), (953, 1196, 1195), (966, 1207, 1208), (954, 1197, 1196), (1220, 1230, 1219), (1217, 1227, 1216), (1225, 1212, 1214), (1232, 1220, 1221), (1218, 1228, 1217), (1226, 1214, 1215), (1233, 1221, 1222), (1219, 1229, 1218), (1216, 1226, 1215), (1224, 1222, 1213), (1223, 1213, 1212), (980, 1224, 971), (960, 1222, 969), (974, 1226, 1227), (962, 1216, 1215), (975, 1227, 1228), (963, 1217, 1216), (976, 1228, 1229), (964, 1218, 1217), (977, 1229, 1230), (965, 1219, 1218), (978, 1230, 1231), (1237, 1247, 1236), (1244, 1254, 1243), (1252, 1240, 1241), (1249, 1237, 1238), (1235, 1255, 1244), (1234, 1246, 1235), (1253, 1241, 1242), (1250, 1238, 1239), (1236, 1245, 1234), (1243, 1253, 1242), (1251, 1239, 1240), (971, 1244, 980), (985, 1248, 1249), (973, 1238, 1237), (986, 1249, 1250), (974, 1239, 1238), (987, 1250, 1251), (975, 1240, 1239), (988, 1251, 1252), (976, 1241, 1240), (988, 1253, 989), (977, 1242, 1241), (1272, 1260, 1261), (1258, 1267, 1256), (1265, 1275, 1264), (1273, 1261, 1262), (1259, 1269, 1258), (1266, 1276, 1265), (1274, 1262, 1263), (1271, 1259, 1260), (1257, 1277, 1266), (1256, 1268, 1257), (1275, 1263, 1264), (996, 1270, 1271), (984, 1260, 1259), (997, 1271, 1272), (985, 1261, 1260), (998, 1272, 1273), (986, 1262, 1261), (999, 1273, 1274), (987, 1263, 1262), (1000, 1274, 1275), (988, 1264, 1263), (993, 1267, 992), (1299, 1287, 1288), (1296, 1284, 1285), (1293, 1281, 1282), (1290, 1288, 1279), (1289, 1279, 1278), (1297, 1285, 1286), (1294, 1282, 1283), (1291, 1278, 1280), (1298, 1286, 1287), (1295, 1283, 1284), (1292, 1280, 1281), (995, 1282, 1281), (1008, 1293, 1294), (996, 1283, 1282), (1009, 1294, 1295), (997, 1284, 1283), (1009, 1296, 1010), (998, 1285, 1284), (1010, 1297, 1011), (999, 1286, 1285), (1003, 1290, 1289), (992, 1279, 993), (1302, 1325, 1324), (1310, 1331, 1309), (1316, 1339, 1317), (1300, 1324, 1322), (1308, 1331, 1330), (1316, 1337, 1338), (1301, 1322, 1323), (1307, 1330, 1329), (1315, 1336, 1337), (1312, 1343, 1334), (1306, 1329, 1328), (1007, 1303, 1006), (1018, 1316, 1019), (1008, 1304, 1007), (1019, 1317, 1020), (1009, 1305, 1008), (1020, 1318, 1021), (1010, 1306, 1009), (1021, 1319, 1022), (1011, 1307, 1010), (1015, 1311, 1014), (1003, 1301, 1004), (1327, 1337, 1326), (1335, 1322, 1324), (1331, 1341, 1330), (1328, 1338, 1327), (1336, 1324, 1325), (1343, 1331, 1332), (1329, 1339, 1328), (1326, 1336, 1325), (1334, 1332, 1323), (1333, 1323, 1322), (1330, 1340, 1329), (1317, 1340, 1318), (1301, 1332, 1310), (1304, 1325, 1303), (1318, 1341, 1319), (1311, 1334, 1333), (1305, 1326, 1304), (1319, 1342, 1320), (1313, 1333, 1335), (1306, 1327, 1305), (1321, 1342, 1343), (1313, 1336, 1314), (1362, 1350, 1351), (1359, 1347, 1348), (1345, 1365, 1354), (1344, 1356, 1345), (1363, 1351, 1352), (1360, 1348, 1349), (1346, 1355, 1344), (1364, 1352, 1353), (1361, 1349, 1350), (1347, 1357, 1346), (1354, 1364, 1353), (1029, 1360, 1030), (1019, 1348, 1018), (1030, 1361, 1031), (1020, 1349, 1019), (1031, 1362, 1032), (1021, 1350, 1020), (1032, 1363, 1033), (1022, 1351, 1021), (1025, 1356, 1355), (1015, 1344, 1345), (1033, 1364, 1034), (1379, 1366, 1368), (1375, 1385, 1374), (1372, 1382, 1371), (1380, 1368, 1369), (1387, 1375, 1376), (1373, 1383, 1372), (1370, 1380, 1369), (1378, 1376, 1367), (1377, 1367, 1366), (1374, 1384, 1373), (1371, 1381, 1370), (1029, 1371, 1370), (1041, 1383, 1042), (1030, 1372, 1371), (1042, 1384, 1043), (1031, 1373, 1372), (1043, 1385, 1044), (1032, 1374, 1373), (1036, 1378, 1377), (1025, 1367, 1026), (1044, 1386, 1045), (1033, 1375, 1374), (1406, 1394, 1395), (1403, 1391, 1392), (1389, 1409, 1398), (1388, 1400, 1389), (1407, 1395, 1396), (1404, 1392, 1393), (1390, 1399, 1388), (1408, 1396, 1397), (1405, 1393, 1394), (1391, 1401, 1390), (1398, 1408, 1397), (1052, 1405, 1053), (1042, 1393, 1041), (1053, 1406, 1054), (1043, 1394, 1042), (1054, 1407, 1055), (1044, 1395, 1043), (1047, 1400, 1399), (1037, 1388, 1389), (1055, 1408, 1056), (1045, 1396, 1044), (1049, 1399, 1401), (1425, 1413, 1414), (1411, 1431, 1420), (1410, 1422, 1411), (1429, 1417, 1418), (1426, 1414, 1415), (1412, 1421, 1410), (1430, 1418, 1419), (1427, 1415, 1416), (1413, 1423, 1412), (1420, 1430, 1419), (1428, 1416, 1417), (1058, 1412, 1410), (1079, 1430, 1431), (1067, 1420, 1419), (1072, 1423, 1424), (1060, 1413, 1412), (1070, 1431, 1422), (1068, 1411, 1420), (1072, 1425, 1073), (1062, 1413, 1061), (1073, 1426, 1074), (1063, 1414, 1062), (1438, 1448, 1437), (1446, 1434, 1435), (1442, 1452, 1441), (1450, 1438, 1439), (1436, 1446, 1435), (1433, 1453, 1442), (1432, 1444, 1433), (1440, 1450, 1439), (1448, 1436, 1437), (1445, 1432, 1434), (1452, 1440, 1441), (1093, 1432, 1091), (1112, 1452, 1453), (1101, 1441, 1100), (1104, 1446, 1105), (1094, 1434, 1093), (1112, 1444, 1103), (1101, 1433, 1442), (1106, 1446, 1447), (1094, 1436, 1435), (1106, 1448, 1107), (1096, 1436, 1095), (1471, 1459, 1460), (1457, 1467, 1456), (1464, 1474, 1463), (1472, 1460, 1461), (1469, 1457, 1458), (1455, 1475, 1464), (1454, 1466, 1455), (1473, 1461, 1462), (1470, 1458, 1459), (1456, 1465, 1454), (1474, 1462, 1463), (1127, 1469, 1128), (1117, 1457, 1116), (1128, 1470, 1129), (1118, 1458, 1117), (1129, 1471, 1130), (1119, 1459, 1118), (1130, 1472, 1131), (1120, 1460, 1119), (1131, 1473, 1132), (1121, 1461, 1120), (1124, 1466, 1465), (1478, 1485, 1476), (1137, 1479, 1478), (1144, 1486, 1485), (1142, 1482, 1141), (1138, 1480, 1479), (1145, 1477, 1486), (1136, 1476, 1477), (1143, 1483, 1142), (1140, 1480, 1139), (1135, 1478, 1476), (1144, 1484, 1143), (862, 861, 860), (860, 870, 869), (869, 868, 867), (867, 866, 863), (865, 864, 863), (863, 862, 860), (860, 869, 863), (866, 865, 863), (875, 886, 885), (879, 878, 867), (876, 875, 864), (873, 871, 861), (880, 879, 868), (877, 876, 865), (874, 873, 862), (881, 880, 869), (878, 877, 866), (875, 874, 863), (872, 881, 870), (871, 872, 860), (902, 901, 890), (883, 892, 881), (882, 883, 872), (879, 890, 889), (876, 887, 886), (884, 882, 871), (891, 890, 879), (877, 888, 887), (885, 884, 873), (892, 891, 880), (878, 889, 888), (914, 913, 1166), (899, 898, 887), (896, 895, 884), (903, 902, 891), (900, 899, 888), (897, 896, 885), (894, 903, 892), (893, 894, 883), (901, 900, 889), (898, 897, 886), (895, 893, 882), (921, 920, 909), (895, 1148, 1146), (906, 904, 1157), (901, 902, 1155), (912, 1165, 1166), (894, 893, 1146), (905, 1158, 1157), (901, 1154, 1153), (912, 911, 1164), (900, 1153, 1152), (910, 1163, 1164), (927, 936, 925), (918, 917, 906), (925, 924, 913), (922, 921, 910), (919, 918, 907), (916, 925, 914), (915, 916, 905), (923, 922, 911), (920, 919, 908), (917, 915, 904), (924, 923, 912), (943, 942, 931), (926, 927, 916), (923, 934, 933), (920, 931, 930), (928, 926, 915), (935, 934, 923), (921, 932, 931), (929, 928, 917), (936, 935, 924), (922, 933, 932), (919, 930, 929), (950, 1181, 1182), (940, 939, 928), (936, 947, 946), (944, 943, 932), (930, 941, 940), (927, 938, 947), (937, 938, 927), (934, 945, 944), (942, 941, 930), (939, 937, 926), (946, 945, 934), (961, 1203, 1204), (946, 947, 1178), (957, 1188, 1189), (937, 939, 1170), (948, 1179, 1181), (945, 946, 1177), (956, 1187, 1188), (938, 937, 1168), (949, 1180, 1179), (945, 1176, 1175), (956, 955, 1186), (962, 1215, 1214), (958, 1200, 1199), (968, 1210, 1211), (950, 1192, 1190), (959, 1201, 1203), (957, 1199, 1198), (968, 967, 1209), (948, 1190, 1191), (960, 1202, 1201), (955, 956, 1198), (967, 966, 1208), (991, 1255, 1246), (972, 1225, 1226), (969, 1222, 1221), (979, 1232, 1233), (961, 1214, 1212), (970, 1223, 1225), (968, 1221, 1220), (978, 1231, 1232), (959, 1212, 1213), (971, 1224, 1223), (966, 967, 1220), (982, 1257, 1266), (972, 973, 1237), (983, 1247, 1248), (980, 1244, 1243), (990, 1254, 1255), (972, 1236, 1234), (981, 1245, 1247), (979, 1243, 1242), (990, 989, 1253), (970, 1234, 1235), (982, 1246, 1245), (1007, 1006, 1292), (1002, 1277, 1268), (984, 1259, 1258), (994, 1269, 1270), (991, 1266, 1265), (1001, 1276, 1277), (983, 1258, 1256), (992, 1267, 1269), (990, 1265, 1264), (1000, 1275, 1276), (981, 1256, 1257), (1017, 1314, 1315), (993, 1279, 1288), (1004, 1013, 1299), (995, 1281, 1280), (1005, 1291, 1292), (1002, 1288, 1287), (1013, 1012, 1298), (994, 1280, 1278), (1003, 1289, 1291), (1001, 1287, 1286), (1011, 1297, 1298), (1018, 1348, 1347), (1004, 1301, 1310), (1024, 1321, 1312), (1006, 1303, 1302), (1016, 1313, 1314), (1013, 1310, 1309), (1023, 1320, 1321), (1005, 1302, 1300), (1014, 1311, 1313), (1012, 1309, 1308), (1022, 1319, 1320), (1040, 1381, 1382), (1028, 1358, 1359), (1024, 1015, 1345), (1026, 1035, 1365), (1016, 1017, 1347), (1028, 1027, 1357), (1023, 1024, 1354), (1035, 1034, 1364), (1014, 1016, 1346), (1027, 1025, 1355), (1023, 1353, 1352), (1041, 1393, 1392), (1028, 1029, 1370), (1039, 1380, 1381), (1026, 1367, 1376), (1037, 1046, 1387), (1028, 1369, 1368), (1039, 1038, 1379), (1035, 1376, 1375), (1046, 1045, 1386), (1027, 1368, 1366), (1038, 1036, 1377), (1049, 1060, 1058), (1051, 1403, 1404), (1040, 1392, 1391), (1050, 1402, 1403), (1046, 1037, 1389), (1048, 1057, 1409), (1038, 1039, 1391), (1050, 1049, 1401), (1045, 1046, 1398), (1057, 1056, 1408), (1036, 1038, 1390), (1071, 1069, 1421), (1067, 1066, 1055), (1064, 1063, 1052), (1050, 1061, 1060), (1057, 1068, 1067), (1065, 1064, 1053), (1062, 1061, 1050), (1048, 1059, 1068), (1047, 1058, 1059), (1066, 1065, 1054), (1063, 1062, 1051), (1089, 1088, 1077), (1067, 1419, 1418), (1077, 1429, 1430), (1059, 1058, 1410), (1069, 1070, 1422), (1066, 1418, 1417), (1076, 1428, 1429), (1065, 1417, 1416), (1075, 1427, 1428), (1064, 1416, 1415), (1074, 1426, 1427), (1095, 1094, 1083), (1086, 1085, 1074), (1072, 1083, 1082), (1079, 1090, 1089), (1087, 1086, 1075), (1084, 1083, 1072), (1070, 1081, 1090), (1069, 1080, 1081), (1088, 1087, 1076), (1085, 1084, 1073), (1071, 1082, 1080), (1104, 1102, 1443), (1081, 1092, 1101), (1080, 1091, 1092), (1099, 1098, 1087), (1096, 1095, 1084), (1082, 1093, 1091), (1100, 1099, 1088), (1097, 1096, 1085), (1083, 1094, 1093), (1090, 1101, 1100), (1098, 1097, 1086), (1114, 1123, 1112), (1099, 1100, 1441), (1110, 1451, 1452), (1092, 1091, 1432), (1102, 1103, 1444), (1099, 1440, 1439), (1110, 1109, 1450), (1098, 1439, 1438), (1108, 1449, 1450), (1096, 1097, 1438), (1108, 1107, 1448), (1123, 1114, 1455), (1113, 1114, 1103), (1110, 1121, 1120), (1107, 1118, 1117), (1115, 1113, 1102), (1111, 1122, 1121), (1108, 1119, 1118), (1116, 1115, 1104), (1123, 1122, 1111), (1109, 1120, 1119), (1106, 1117, 1116), (1135, 1136, 1125), (1125, 1134, 1475), (1115, 1116, 1457), (1127, 1126, 1467), (1122, 1123, 1464), (1134, 1133, 1474), (1113, 1115, 1456), (1126, 1124, 1465), (1122, 1463, 1462), (1132, 1473, 1474), (1114, 1113, 1454), (1141, 1482, 1481), (1143, 1142, 1131), (1140, 1139, 1128), (1137, 1135, 1124), (1144, 1143, 1132), (1141, 1140, 1129), (1138, 1137, 1126), (1145, 1144, 1133), (1142, 1141, 1130), (1139, 1138, 1127), (1136, 1145, 1134), (1161, 1160, 1149), (1147, 1158, 1167), (1146, 1157, 1158), (1165, 1164, 1153), (1162, 1161, 1150), (1148, 1159, 1157), (1155, 1166, 1165), (1163, 1162, 1151), (1149, 1160, 1159), (1156, 1167, 1166), (1164, 1163, 1152), (903, 1156, 1155), (906, 1159, 1160), (895, 896, 1149), (914, 1167, 1158), (903, 894, 1147), (908, 907, 1160), (897, 1150, 1149), (909, 908, 1161), (898, 1151, 1150), (909, 1162, 1163), (899, 1152, 1151), (1168, 1179, 1180), (1187, 1186, 1175), (1184, 1183, 1172), (1170, 1181, 1179), (1177, 1188, 1187), (1185, 1184, 1173), (1171, 1182, 1181), (1178, 1189, 1188), (1186, 1185, 1174), (1183, 1182, 1171), (1169, 1180, 1189), (939, 940, 1171), (958, 1189, 1180), (947, 938, 1169), (952, 951, 1182), (941, 1172, 1171), (953, 952, 1183), (942, 1173, 1172), (954, 953, 1184), (943, 1174, 1173), (955, 954, 1185), (944, 1175, 1174), (1193, 1204, 1203), (1200, 1211, 1210), (1208, 1207, 1196), (1205, 1204, 1193), (1191, 1202, 1211), (1190, 1201, 1202), (1209, 1208, 1197), (1206, 1205, 1194), (1192, 1203, 1201), (1199, 1210, 1209), (1207, 1206, 1195), (950, 951, 1193), (969, 1211, 1202), (949, 1191, 1200), (963, 962, 1204), (951, 952, 1194), (964, 963, 1205), (952, 953, 1195), (965, 964, 1206), (953, 954, 1196), (966, 965, 1207), (954, 955, 1197), (1220, 1231, 1230), (1217, 1228, 1227), (1225, 1223, 1212), (1232, 1231, 1220), (1218, 1229, 1228), (1226, 1225, 1214), (1233, 1232, 1221), (1219, 1230, 1229), (1216, 1227, 1226), (1224, 1233, 1222), (1223, 1224, 1213), (980, 1233, 1224), (960, 1213, 1222), (974, 973, 1226), (962, 963, 1216), (975, 974, 1227), (963, 964, 1217), (976, 975, 1228), (964, 965, 1218), (977, 976, 1229), (965, 966, 1219), (978, 977, 1230), (1237, 1248, 1247), (1244, 1255, 1254), (1252, 1251, 1240), (1249, 1248, 1237), (1235, 1246, 1255), (1234, 1245, 1246), (1253, 1252, 1241), (1250, 1249, 1238), (1236, 1247, 1245), (1243, 1254, 1253), (1251, 1250, 1239), (971, 1235, 1244), (985, 984, 1248), (973, 974, 1238), (986, 985, 1249), (974, 975, 1239), (987, 986, 1250), (975, 976, 1240), (988, 987, 1251), (976, 977, 1241), (988, 1252, 1253), (977, 978, 1242), (1272, 1271, 1260), (1258, 1269, 1267), (1265, 1276, 1275), (1273, 1272, 1261), (1259, 1270, 1269), (1266, 1277, 1276), (1274, 1273, 1262), (1271, 1270, 1259), (1257, 1268, 1277), (1256, 1267, 1268), (1275, 1274, 1263), (996, 995, 1270), (984, 985, 1260), (997, 996, 1271), (985, 986, 1261), (998, 997, 1272), (986, 987, 1262), (999, 998, 1273), (987, 988, 1263), (1000, 999, 1274), (988, 989, 1264), (993, 1268, 1267), (1299, 1298, 1287), (1296, 1295, 1284), (1293, 1292, 1281), (1290, 1299, 1288), (1289, 1290, 1279), (1297, 1296, 1285), (1294, 1293, 1282), (1291, 1289, 1278), (1298, 1297, 1286), (1295, 1294, 1283), (1292, 1291, 1280), (995, 996, 1282), (1008, 1007, 1293), (996, 997, 1283), (1009, 1008, 1294), (997, 998, 1284), (1009, 1295, 1296), (998, 999, 1285), (1010, 1296, 1297), (999, 1000, 1286), (1003, 1004, 1290), (992, 1278, 1279), (1302, 1303, 1325), (1310, 1332, 1331), (1316, 1338, 1339), (1300, 1302, 1324), (1308, 1309, 1331), (1316, 1315, 1337), (1301, 1300, 1322), (1307, 1308, 1330), (1315, 1314, 1336), (1312, 1321, 1343), (1306, 1307, 1329), (1007, 1304, 1303), (1018, 1315, 1316), (1008, 1305, 1304), (1019, 1316, 1317), (1009, 1306, 1305), (1020, 1317, 1318), (1010, 1307, 1306), (1021, 1318, 1319), (1011, 1308, 1307), (1015, 1312, 1311), (1003, 1300, 1301), (1327, 1338, 1337), (1335, 1333, 1322), (1331, 1342, 1341), (1328, 1339, 1338), (1336, 1335, 1324), (1343, 1342, 1331), (1329, 1340, 1339), (1326, 1337, 1336), (1334, 1343, 1332), (1333, 1334, 1323), (1330, 1341, 1340), (1317, 1339, 1340), (1301, 1323, 1332), (1304, 1326, 1325), (1318, 1340, 1341), (1311, 1312, 1334), (1305, 1327, 1326), (1319, 1341, 1342), (1313, 1311, 1333), (1306, 1328, 1327), (1321, 1320, 1342), (1313, 1335, 1336), (1362, 1361, 1350), (1359, 1358, 1347), (1345, 1356, 1365), (1344, 1355, 1356), (1363, 1362, 1351), (1360, 1359, 1348), (1346, 1357, 1355), (1364, 1363, 1352), (1361, 1360, 1349), (1347, 1358, 1357), (1354, 1365, 1364), (1029, 1359, 1360), (1019, 1349, 1348), (1030, 1360, 1361), (1020, 1350, 1349), (1031, 1361, 1362), (1021, 1351, 1350), (1032, 1362, 1363), (1022, 1352, 1351), (1025, 1026, 1356), (1015, 1014, 1344), (1033, 1363, 1364), (1379, 1377, 1366), (1375, 1386, 1385), (1372, 1383, 1382), (1380, 1379, 1368), (1387, 1386, 1375), (1373, 1384, 1383), (1370, 1381, 1380), (1378, 1387, 1376), (1377, 1378, 1367), (1374, 1385, 1384), (1371, 1382, 1381), (1029, 1030, 1371), (1041, 1382, 1383), (1030, 1031, 1372), (1042, 1383, 1384), (1031, 1032, 1373), (1043, 1384, 1385), (1032, 1033, 1374), (1036, 1037, 1378), (1025, 1366, 1367), (1044, 1385, 1386), (1033, 1034, 1375), (1406, 1405, 1394), (1403, 1402, 1391), (1389, 1400, 1409), (1388, 1399, 1400), (1407, 1406, 1395), (1404, 1403, 1392), (1390, 1401, 1399), (1408, 1407, 1396), (1405, 1404, 1393), (1391, 1402, 1401), (1398, 1409, 1408), (1052, 1404, 1405), (1042, 1394, 1393), (1053, 1405, 1406), (1043, 1395, 1394), (1054, 1406, 1407), (1044, 1396, 1395), (1047, 1048, 1400), (1037, 1036, 1388), (1055, 1407, 1408), (1045, 1397, 1396), (1049, 1047, 1399), (1425, 1424, 1413), (1411, 1422, 1431), (1410, 1421, 1422), (1429, 1428, 1417), (1426, 1425, 1414), (1412, 1423, 1421), (1430, 1429, 1418), (1427, 1426, 1415), (1413, 1424, 1423), (1420, 1431, 1430), (1428, 1427, 1416), (1058, 1060, 1412), (1079, 1078, 1430), (1067, 1068, 1420), (1072, 1071, 1423), (1060, 1061, 1413), (1070, 1079, 1431), (1068, 1059, 1411), (1072, 1424, 1425), (1062, 1414, 1413), (1073, 1425, 1426), (1063, 1415, 1414), (1438, 1449, 1448), (1446, 1445, 1434), (1442, 1453, 1452), (1450, 1449, 1438), (1436, 1447, 1446), (1433, 1444, 1453), (1432, 1443, 1444), (1440, 1451, 1450), (1448, 1447, 1436), (1445, 1443, 1432), (1452, 1451, 1440), (1093, 1434, 1432), (1112, 1111, 1452), (1101, 1442, 1441), (1104, 1445, 1446), (1094, 1435, 1434), (1112, 1453, 1444), (1101, 1092, 1433), (1106, 1105, 1446), (1094, 1095, 1436), (1106, 1447, 1448), (1096, 1437, 1436), (1471, 1470, 1459), (1457, 1468, 1467), (1464, 1475, 1474), (1472, 1471, 1460), (1469, 1468, 1457), (1455, 1466, 1475), (1454, 1465, 1466), (1473, 1472, 1461), (1470, 1469, 1458), (1456, 1467, 1465), (1474, 1473, 1462), (1127, 1468, 1469), (1117, 1458, 1457), (1128, 1469, 1470), (1118, 1459, 1458), (1129, 1470, 1471), (1119, 1460, 1459), (1130, 1471, 1472), (1120, 1461, 1460), (1131, 1472, 1473), (1121, 1462, 1461), (1124, 1125, 1466), (1477, 1476, 1485), (1478, 1479, 1482), (1480, 1481, 1482), (1482, 1483, 1485), (1484, 1485, 1483), (1486, 1477, 1485), (1479, 1480, 1482), (1482, 1485, 1478), (1137, 1138, 1479), (1144, 1145, 1486), (1142, 1483, 1482), (1138, 1139, 1480), (1145, 1136, 1477), (1136, 1135, 1476), (1143, 1484, 1483), (1140, 1481, 1480), (1135, 1137, 1478), (1144, 1485, 1484)])
me_circle.polygons.foreach_set('material_index', [3, 3, 3, 3, 3, 3, 3, 3, 3, 3, 3, 3, 3, 3, 3, 3, 3, 3, 3, 3, 3, 3, 3, 3, 3, 3, 3, 3, 3, 3, 3, 3, 3, 3, 3, 3, 3, 3, 3, 3, 3, 3, 3, 3, 3, 3, 3, 3, 3, 3, 3, 3, 3, 3, 3, 3, 3, 3, 3, 3, 3, 3, 3, 3, 3, 3, 3, 3, 3, 3, 3, 3, 3, 3, 3, 3, 3, 3, 3, 3, 3, 3, 3, 3, 3, 3, 3, 3, 3, 3, 3, 3, 3, 3, 3, 3, 3, 3, 3, 3, 3, 3, 3, 3, 3, 3, 3, 3, 3, 3, 3, 3, 3, 3, 3, 3, 3, 3, 3, 3, 4, 4, 4, 4, 4, 4, 4, 4, 4, 4, 4, 4, 4, 4, 4, 4, 4, 4, 4, 4, 4, 4, 4, 4, 4, 4, 4, 4, 4, 4, 4, 4, 4, 4, 4, 4, 4, 4, 4, 4, 4, 4, 4, 4, 4, 4, 4, 4, 4, 4, 4, 4, 4, 4, 4, 4, 4, 4, 4, 4, 4, 4, 4, 4, 4, 4, 4, 4, 4, 4, 4, 4, 4, 4, 4, 4, 4, 4, 4, 4, 4, 4, 4, 4, 4, 4, 4, 4, 4, 4, 4, 4, 4, 4, 4, 4, 4, 4, 4, 4, 5, 5, 5, 5, 5, 5, 5, 5, 5, 5, 5, 5, 5, 5, 5, 5, 5, 5, 5, 5, 5, 5, 5, 5, 5, 5, 5, 5, 5, 5, 5, 5, 5, 5, 5, 5, 5, 5, 5, 5, 5, 5, 5, 5, 5, 5, 5, 5, 5, 5, 5, 5, 5, 5, 5, 5, 5, 5, 5, 5, 5, 5, 5, 5, 5, 5, 5, 5, 5, 5, 5, 5, 5, 5, 5, 5, 5, 5, 5, 5, 5, 5, 5, 5, 5, 5, 5, 5, 5, 5, 5, 5, 5, 5, 5, 5, 5, 5, 5, 5, 5, 5, 5, 5, 5, 5, 5, 5, 5, 5, 5, 5, 5, 5, 5, 5, 5, 5, 5, 5, 5, 5, 5, 5, 5, 5, 5, 5, 5, 5, 5, 5, 5, 5, 5, 5, 5, 5, 5, 5, 5, 5, 5, 5, 5, 5, 5, 5, 5, 5, 5, 5, 5, 5, 5, 5, 5, 5, 5, 5, 5, 5, 5, 5, 5, 5, 5, 5, 5, 5, 5, 5, 5, 5, 5, 5, 5, 5, 5, 5, 5, 5, 5, 5, 5, 5, 5, 5, 5, 5, 5, 5, 5, 5, 5, 5, 5, 5, 5, 5, 5, 5, 5, 5, 5, 5, 5, 5, 5, 5, 5, 5, 5, 5, 5, 5, 5, 5, 5, 5, 5, 5, 5, 5, 5, 5, 5, 5, 5, 5, 5, 5, 5, 5, 5, 5, 5, 5, 5, 5, 5, 5, 5, 5, 5, 5, 5, 5, 5, 5, 5, 5, 5, 5, 5, 5, 5, 5, 5, 5, 5, 5, 5, 5, 5, 5, 5, 5, 5, 5, 5, 5, 5, 5, 5, 5, 5, 5, 5, 5, 5, 5, 5, 5, 5, 5, 5, 5, 5, 5, 5, 5, 5, 5, 5, 5, 5, 5, 5, 5, 5, 5, 5, 5, 5, 5, 5, 5, 5, 5, 5, 5, 5, 5, 5, 5, 5, 5, 5, 5, 5, 5, 5, 5, 5, 5, 5, 5, 5, 5, 5, 5, 5, 5, 5, 5, 5, 5, 5, 5, 5, 5, 5, 5, 5, 5, 5, 5, 5, 5, 5, 5, 5, 5, 5, 5, 5, 5, 5, 5, 5, 5, 5, 5, 5, 5, 5, 5, 5, 5, 5, 5, 5, 5, 5, 5, 5, 5, 5, 5, 5, 5, 5, 5, 5, 5, 5, 5, 5, 5, 5, 5, 5, 5, 5, 5, 5, 5, 5, 5, 5, 5, 5, 5, 5, 5, 5, 5, 5, 5, 5, 5, 5, 5, 5, 5, 5, 5, 5, 5, 5, 5, 5, 5, 5, 5, 5, 5, 5, 5, 5, 5, 5, 5, 5, 5, 5, 5, 5, 5, 5, 5, 5, 5, 5, 5, 5, 5, 5, 5, 5, 5, 5, 5, 5, 5, 5, 5, 5, 5, 5, 5, 5, 5, 5, 5, 5, 5, 5, 5, 5, 5, 5, 5, 5, 5, 5, 5, 5, 5, 5, 5, 5, 5, 5, 5, 5, 5, 5, 5, 5, 5, 5, 5, 5, 5, 5, 5, 5, 5, 5, 5, 5, 5, 5, 5, 5, 5, 5, 5, 5, 5, 5, 5, 5, 5, 5, 5, 5, 5, 5, 5, 5, 5, 5, 5, 5, 5, 5, 5, 5, 5, 5, 5, 5, 5, 5, 5, 5, 5, 5, 5, 5, 5, 5, 5, 5, 5, 5, 5, 5, 5, 5, 5, 5, 5, 5, 5, 5, 5, 5, 5, 5, 5, 5, 5, 5, 5, 5, 5, 5, 5, 5, 5, 5, 5, 5, 5, 5, 5, 5, 5, 5, 5, 5, 5, 5, 5, 5, 5, 5, 5, 5, 5, 5, 5, 5, 5, 5, 5, 5, 5, 5, 5, 5, 5, 5, 5, 5, 5, 5, 5, 5, 5, 5, 5, 5, 5, 5, 5, 5, 5, 5, 5, 5, 5, 5, 5, 5, 5, 5, 5, 5, 5, 5, 5, 5, 5, 5, 5, 5, 5, 5, 5, 5, 5, 5, 5, 5, 5, 5, 5, 5, 5, 5, 5, 5, 5, 5, 5, 5, 5, 5, 5, 5, 5, 5, 5, 5, 5, 5, 5, 5, 5, 5, 5, 5, 5, 5, 5, 5, 5, 5, 5, 5, 5, 5, 5, 5, 5, 5, 5, 5, 5, 5, 5, 5, 5, 5, 5, 5, 5, 5, 5, 5, 5, 5, 5, 5, 5, 5, 5, 5, 5, 5, 5, 5, 5, 5, 5, 5, 5, 5, 5, 5, 5, 5, 5, 5, 5, 5, 5, 5, 5, 5, 5, 5, 5, 5, 5, 5, 5, 5, 5, 5, 5, 5, 5, 5, 5, 5, 5, 5, 5, 5, 5, 5, 5, 5, 5, 5, 5, 5, 5, 5, 5, 5, 5, 5, 5, 5, 5, 5, 5, 5, 5, 5, 5, 5, 5, 5, 5, 5, 5, 5, 5, 5, 5, 5, 5, 5, 5, 5, 5, 5, 5, 5, 5, 5, 5, 5, 5, 5, 5, 5, 5, 5, 5, 5, 5, 5, 5, 5, 5, 5, 5, 5, 5, 5, 5, 5, 5, 5, 5, 5, 5, 5, 5, 5, 5, 5, 5, 5, 5, 5, 5, 5, 5, 5, 5, 5, 5, 5, 5, 5, 5, 5, 5, 5, 5, 5, 5, 5, 5, 5, 5, 5, 5, 5, 5, 5, 5, 5, 5, 5, 5, 5, 5, 5, 5, 5, 5, 5, 5, 5, 5, 5, 5, 5, 5, 5, 5, 5, 5, 5, 5, 5, 5, 5, 5, 5, 5, 5, 5, 5, 5, 5, 5, 5, 5, 5, 5, 5, 5, 5, 5, 5, 5, 5, 5, 5, 5, 5, 5, 5, 5, 5, 5, 5, 5, 5, 5, 5, 5, 5, 5, 5, 5, 5, 5, 5, 5, 5, 5, 5, 5, 5, 5, 5, 5, 5, 5, 5, 5, 5, 5, 5, 5, 5, 5, 5, 5, 5, 5, 5, 5, 5, 5, 5, 5, 5, 5, 5, 5, 5, 5, 5, 5, 5, 5, 5, 5, 5, 5, 5, 5, 5, 5, 5, 5, 5, 5, 5, 5, 5, 5, 5, 5, 5, 5, 5, 5, 5, 5, 5, 5, 5, 5, 5, 5, 5, 5, 5, 5, 5, 5, 5, 5, 5, 5, 5, 5, 5, 5, 5, 5, 5, 5, 5, 5, 5, 5, 5, 5, 5, 5, 5, 5, 5, 5, 5, 5, 5, 5, 5, 5, 5, 5, 5, 5, 5, 5, 5, 5, 5, 5, 5, 5, 5, 5, 5, 5, 5, 5, 5, 5, 5, 5, 5, 5, 5, 5, 5, 5, 5, 5, 5, 5, 5, 5, 5, 5, 5, 1, 5, 5, 5, 5, 5, 5, 5, 5, 5, 5, 5, 5, 5, 5, 5, 5, 5, 5, 5, 5, 5, 5, 5, 5, 5, 5, 5, 5, 5, 5, 5, 5, 5, 5, 5, 5, 5, 5, 5, 5, 5, 5, 5, 5, 5, 5, 5, 5, 5, 5, 5, 5, 5, 5, 5, 5, 5, 5, 5, 5, 5, 5, 5, 5, 5, 5, 5, 5, 5, 5, 5, 5, 5, 5, 5, 5, 5, 5, 5, 5, 5, 5, 5, 5, 5, 5, 5, 5, 5, 5, 5, 5, 5, 5, 5, 5, 5, 5, 5, 5, 5, 5, 5, 5, 5, 5, 5, 5, 5, 5, 5, 5, 5, 5, 5, 5, 5, 5, 5, 5, 5, 5, 5, 5, 5, 5, 5, 5, 5, 5, 5, 5, 5, 5, 5, 5, 5, 5, 5, 5, 5, 5, 5, 5, 5, 5, 5, 5, 5, 5, 5, 5, 5, 5, 5, 5, 5, 5, 5, 5, 5, 5, 5, 5, 5, 5, 5, 5, 5, 5, 5, 5, 5, 5, 5, 5, 5, 5, 5, 5, 5, 5, 5, 5, 5, 5, 5, 5, 5, 5, 5, 5, 5, 5, 5, 5, 5, 5, 5, 5, 5, 5, 5, 5, 5, 5, 5, 5, 5, 5, 5, 5, 5, 5, 5, 5, 5, 5, 5, 5, 5, 5, 5, 5, 5, 5, 5, 5, 5, 5, 5, 5, 5, 5, 5, 5, 5, 5, 5, 5, 5, 5, 5, 5, 5, 5, 5, 5, 5, 5, 5, 5, 5, 5, 5, 5, 5, 5, 5, 5, 5, 5, 5, 5, 5, 5, 5, 5, 5, 5, 0, 0, 0, 0, 0, 0, 0, 0, 0, 0, 0, 0, 0, 0, 0, 0, 0, 0, 0, 0, 0, 0, 0, 0, 1, 0, 0, 0, 0, 0, 0, 0, 0, 0, 0, 0, 1, 1, 1, 1, 1, 1, 1, 1, 1, 1, 0, 0, 0, 0, 0, 0, 0, 0, 0, 0, 0, 0, 0, 0, 0, 0, 0, 0, 0, 0, 0, 0, 2, 0, 0, 0, 0, 0, 0, 0, 0, 0, 0, 2, 2, 2, 2, 2, 2, 2, 2, 2, 2, 2, 2, 2, 2, 2, 2, 2, 2, 2, 2, 2, 2, 2, 2, 2, 2, 2, 2, 2, 2, 2, 2, 2, 2, 2, 2, 2, 2, 2, 2, 2, 2, 2, 2, 2, 2, 2, 2, 2, 2, 2, 2, 2, 2, 2, 2, 2, 2, 2, 2, 2, 2, 2, 2, 2, 2, 2, 2, 2, 2, 2, 2, 2, 2, 2, 2, 2, 2, 2, 2, 2, 2, 2, 2, 2, 2, 2, 2, 2, 2, 2, 2, 2, 2, 2, 2, 2, 2, 2, 0, 2, 2, 2, 2, 2, 2, 2, 2, 2, 2, 1, 0, 0, 0, 0, 0, 0, 0, 0, 0, 0, 0, 1, 1, 1, 1, 1, 1, 1, 1, 1, 1, 0, 0, 0, 0, 0, 0, 0, 0, 0, 0, 0, 1, 0, 0, 0, 0, 0, 0, 0, 0, 0, 0, 0, 1, 1, 1, 1, 1, 1, 1, 1, 1, 1, 1, 0, 0, 0, 0, 0, 0, 0, 0, 0, 0, 0, 1, 1, 1, 1, 1, 1, 1, 1, 1, 1, 0, 0, 0, 0, 0, 0, 0, 0, 0, 0, 0, 1, 1, 1, 1, 1, 1, 1, 1, 1, 1, 1, 1, 1, 1, 1, 1, 1, 1, 1, 1, 1, 1, 2, 2, 2, 2, 2, 2, 2, 2, 2, 2, 2, 2, 2, 2, 2, 2, 2, 2, 2, 2, 2, 2, 2, 2, 2, 2, 2, 2, 2, 2, 2, 2, 2, 2, 2, 2, 2, 2, 2, 2, 2, 2, 2, 2, 2, 2, 2, 2, 2, 2, 2, 2, 2, 2, 2, 2, 2, 2, 2, 2, 2, 2, 2, 2, 2, 2, 2, 2, 2, 2, 2, 2, 2, 2, 2, 2, 2, 2, 2, 2, 2, 2, 2, 2, 2, 2, 2, 2, 2, 2, 2, 2, 2, 2, 2, 2, 2, 2, 2, 2, 2, 2, 2, 2, 2, 2, 2, 2, 2, 2, 2, 2, 2, 2, 2, 2, 2, 2, 2, 2, 2, 2, 2, 2, 2, 2, 2, 2, 2, 2, 2, 2, 2, 2, 2, 2, 2, 2, 2, 2, 2, 2, 2, 2, 2, 2, 2, 2, 2, 2, 2, 2, 2, 2, 2, 2, 2, 2, 2, 2, 2, 2, 2, 2, 2, 2, 2, 2, 2, 2, 2, 2, 2, 2, 2, 2, 2, 2, 2, 2, 2, 2, 2, 2, 2, 2, 2, 2, 2, 2, 2, 2, 2, 2, 2, 2, 2, 2, 2, 2, 2, 2, 2, 2, 2, 2, 2, 2, 2, 2, 2, 2, 2, 2, 2, 2, 2, 2, 2, 2, 2, 2, 2, 2, 2, 2, 2, 2, 2, 2, 2, 2, 2, 2, 2, 2, 2, 2, 2, 2, 2, 2, 1, 1, 1, 1, 1, 1, 1, 1, 1, 1, 1, 1, 1, 1, 1, 1, 1, 1, 1, 1, 1, 1, 1, 1, 1, 1, 1, 1, 1, 1, 1, 1, 1, 1, 1, 1, 1, 1, 1, 1, 1, 1, 1, 1, 1, 1, 1, 1, 1, 1, 1, 1, 1, 1, 1, 1, 1, 1, 1, 1, 1, 1, 1, 1, 1, 1, 0, 0, 0, 0, 0, 0, 0, 0, 0, 0, 0, 0, 0, 0, 0, 0, 0, 0, 0, 0, 0, 0, 0, 0, 0, 0, 0, 0, 0, 0, 0, 0, 0, 0, 0, 0, 0, 0, 0, 0, 0, 0, 1, 0, 0, 0, 0, 0, 0, 0, 0, 0, 0, 0, 1, 1, 1, 1, 1, 1, 1, 1, 1, 1, 0, 0, 0, 0, 0, 0, 0, 0, 0, 0, 0, 0, 0, 0, 0, 0, 0, 0, 0, 0, 0, 0, 2, 0, 0, 0, 0, 0, 0, 0, 0, 0, 0, 2, 2, 2, 2, 2, 2, 2, 2, 2, 2, 2, 2, 2, 2, 2, 2, 2, 2, 2, 2, 2, 2, 2, 2, 2, 2, 2, 2, 2, 2, 2, 2, 2, 2, 2, 2, 2, 2, 2, 2, 2, 2, 2, 2, 2, 2, 2, 2, 2, 2, 2, 2, 2, 2, 2, 2, 2, 2, 2, 2, 2, 2, 2, 2, 2, 2, 2, 2, 2, 2, 2, 2, 2, 2, 2, 2, 2, 2, 2, 2, 2, 2, 2, 2, 2, 2, 2, 2, 2, 2, 2, 2, 2, 2, 2, 2, 2, 2, 2, 0, 2, 2, 2, 2, 2, 2, 2, 2, 2, 2, 1, 0, 0, 0, 0, 0, 0, 0, 0, 0, 0, 0, 1, 1, 1, 1, 1, 1, 1, 1, 1, 1, 0, 0, 0, 0, 0, 0, 0, 0, 0, 0, 0, 1, 0, 0, 0, 0, 0, 0, 0, 0, 0, 0, 0, 1, 1, 1, 1, 1, 1, 1, 1, 1, 1, 1, 0, 0, 0, 0, 0, 0, 0, 0, 0, 0, 0, 1, 1, 1, 1, 1, 1, 1, 1, 1, 1, 0, 0, 0, 0, 0, 0, 0, 0, 0, 0, 0, 1, 1, 1, 1, 1, 1, 1, 1, 1, 1, 1, 1, 1, 1, 1, 1, 1, 1, 1, 1, 1, 1, 2, 2, 2, 2, 2, 2, 2, 2, 2, 2, 2, 2, 2, 2, 2, 2, 2, 2, 2, 2, 2, 2, 2, 2, 2, 2, 2, 2, 2, 2, 2, 2, 2, 2, 2, 2, 2, 2, 2, 2, 2, 2, 2, 2, 2, 2, 2, 2, 2, 2, 2, 2, 2, 2, 2, 2, 2, 2, 2, 2, 2, 2, 2, 2, 2, 2, 2, 2, 2, 2, 2, 2, 2, 2, 2, 2, 2, 2, 2, 2, 2, 2, 2, 2, 2, 2, 2, 2, 2, 2, 2, 2, 2, 2, 2, 2, 2, 2, 2, 2, 2, 2, 2, 2, 2, 2, 2, 2, 2, 2, 2, 2, 2, 2, 2, 2, 2, 2, 2, 2, 2, 2, 2, 2, 2, 2, 2, 2, 2, 2, 2, 2, 2, 2, 2, 2, 2, 2, 2, 2, 2, 2, 2, 2, 2, 2, 2, 2, 2, 2, 2, 2, 2, 2, 2, 2, 2, 2, 2, 2, 2, 2, 2, 2, 2, 2, 2, 2, 2, 2, 2, 2, 2, 2, 2, 2, 2, 2, 2, 2, 2, 2, 2, 2, 2, 2, 2, 2, 2, 2, 2, 2, 2, 2, 2, 2, 2, 2, 2, 2, 2, 2, 2, 2, 2, 2, 2, 2, 2, 2, 2, 2, 2, 2, 2, 2, 2, 2, 2, 2, 2, 2, 2, 2, 2, 2, 2, 2, 2, 2, 2, 2, 2, 2, 2, 2, 2, 2, 2, 2, 2, 2, 1, 1, 1, 1, 1, 1, 1, 1, 1, 1, 1, 1, 1, 1, 1, 1, 1, 1, 1, 1, 1, 1, 1, 1, 1, 1, 1, 1, 1, 1, 1, 1, 1, 1, 1, 1, 1, 1, 1, 1, 1, 1, 1, 1, 1, 1, 1, 1, 1, 1, 1, 1, 1, 1, 1, 1, 1, 1, 1, 1, 1, 1, 1, 1, 1, 1, 0, 0, 0, 0, 0, 0, 0, 0, 0, 0, 0, 0, 0, 0, 0, 0, 0, 0])
me_circle.materials.append(mat_material)
me_circle.materials.append(mat_material_001)
me_circle.materials.append(mat_material_002)
me_circle.materials.append(mat_gold)
me_circle.materials.append(mat_material_003)
me_circle.materials.append(mat_material_004)
me_circle.use_remesh_preserve_volume = False
me_circle.use_remesh_preserve_attributes = False
me_circle.use_mirror_vertex_groups = False
me_circle.update()

# ---- objects
ob_circle = bpy.data.objects.new('Circle', me_circle)

# ---- transforms, parenting, visibility, modifiers, constraints
ob_circle.location = (0.0, 0.0, 0.0)
ob_circle.scale = (0.2345, 0.2345, 0.2345)
ob_circle.lineart.crease_threshold = 0.0

# ---- collection membership
col_collection_1.objects.link(ob_circle)

# ---- scene / render settings (as saved in the file)
scene.frame_start = 1; scene.frame_end = 250; scene.frame_set(2)
scene.render.engine = 'BLENDER_EEVEE_NEXT'
scene.render.resolution_percentage = 50
scene.render.dither_intensity = 0.0
scene.cycles.use_denoising = False
scene.cycles.samples = 128
scene.cycles.sampling_pattern = 'TABULATED_SOBOL'
scene.cycles.light_sampling_threshold = 0.0
scene.cycles.use_adaptive_sampling = False
scene.cycles.use_light_tree = False
scene.cycles.blur_glossy = 0.0
scene.cycles.sample_clamp_indirect = 0.0
scene.view_settings.view_transform = 'Standard'
bpy.context.view_layer.update()

# ---- added for rendering (the .blend has no active camera and no usable light): camera, sun
cam_auto = bpy.data.cameras.new('AutoCamera')
cam_auto.lens = 50.0
cam_auto.sensor_width = 36.0
cam_auto.clip_end = 1000.0
ob_auto_camera = bpy.data.objects.new('AutoCamera', cam_auto)
scene.collection.objects.link(ob_auto_camera)
ob_auto_camera.location = (11.0213, -12.2487, 11.2577)
ob_auto_camera.rotation_euler = (1.09748, -7.21219e-08, 0.694738)
scene.camera = ob_auto_camera
light_auto_sun = bpy.data.lights.new('AutoSun', 'SUN')
light_auto_sun.energy = 3.0
light_auto_sun.angle = 0.0523599
ob_auto_sun = bpy.data.objects.new('AutoSun', light_auto_sun)
scene.collection.objects.link(ob_auto_sun)
ob_auto_sun.rotation_euler = (0.872665, 0.174533, 0.523599)
bpy.context.view_layer.update()
